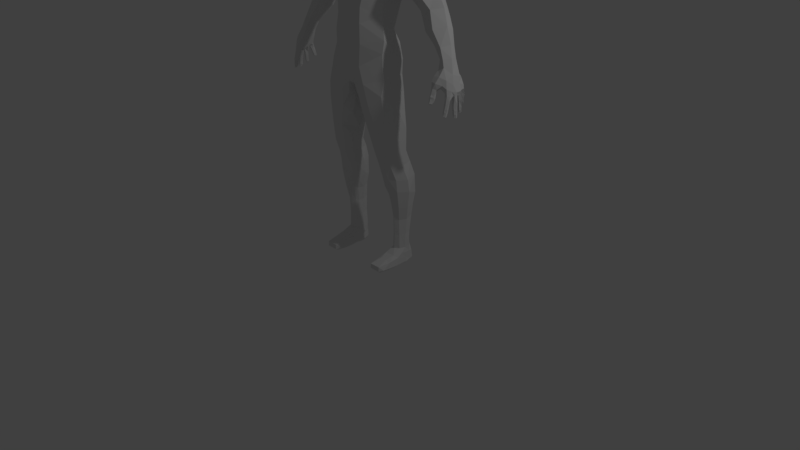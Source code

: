 # Source: run_anim.blend  (saved by Blender 2.79.0; exported with 4.5.12 LTS)
import bpy
from mathutils import Matrix  # noqa: F401  (used for matrix-valued properties, if any)

bpy.ops.wm.read_factory_settings(use_empty=True)
scene = bpy.context.scene
scene.name = 'Scene'

# ---- collections
col_collection_1 = bpy.data.collections.new('Collection 1'); scene.collection.children.link(col_collection_1)
col_collection_2 = bpy.data.collections.new('Collection 2'); scene.collection.children.link(col_collection_2)
col_collection_2.hide_render = True
col_collection_2.hide_viewport = True

# ---- materials (node trees are filled in below, after node groups)
mat_material = bpy.data.materials.new('Material')
mat_material.alpha_threshold = 0.0
mat_material.use_transparent_shadow = False
mat_material.roughness = 0.5
mat_material.line_color = (0.0, 0.0, 0.0, 1.0)

# ---- material node trees

# ---- world
world_world = bpy.data.worlds.new('World'); scene.world = world_world
world_world.color = (0.05088, 0.05088, 0.05088)
world_world.use_sun_shadow = False
world_world.sun_shadow_jitter_overblur = 0.0
world_world.cycles.sampling_method = 'MANUAL'

# ---- cameras
cam_camera = bpy.data.cameras.new('Camera')
cam_camera.clip_end = 100.0
cam_camera.lens = 35.0
cam_camera.sensor_width = 32.0
cam_camera.sensor_height = 18.0
cam_camera.ortho_scale = 7.314
cam_camera.dof.focus_distance = 0.0
cam_camera.dof.aperture_fstop = 128.0

# ---- lights
light_lamp = bpy.data.lights.new('Lamp', 'POINT')
light_lamp.transmission_factor = 0.0
light_lamp.cutoff_distance = 30.0
light_lamp.energy = 100.0
light_lamp.shadow_buffer_clip_start = 1.001
light_lamp.shadow_soft_size = 0.1
light_lamp.shadow_maximum_resolution = 0.006
light_lamp.use_absolute_resolution = True

# ---- meshes
me_cube_001 = bpy.data.meshes.new('Cube.001')
me_cube_001.from_pydata([(-1.298, 0.09073, 2.632), (-1.105, 0.1343, 2.771), (-1.147, 0.1181, 2.676), (-1.239, 0.1198, 2.479), (-1.225, 0.2053, 2.532), (-1.153, 0.02202, 2.673), (-1.132, 0.06743, 2.615), (-1.191, 0.0784, 2.534), (-1.218, 0.02244, 2.478), (-1.138, -0.03146, 2.61), (-1.147, -0.07254, 2.557), (-1.183, -0.09634, 2.492), (-1.138, 0.03091, 2.553), (-1.137, -0.03179, 2.512), (-1.223, 0.0265, 2.704), (-1.193, 0.04142, 2.782), (-1.131, 0.224, 2.761), (-1.263, 0.08275, 2.429), (-1.269, 0.02339, 2.42), (-1.28, 0.01063, 2.363), (-1.291, 0.05948, 2.412), (-1.345, 0.06031, 2.419), (-1.338, 0.0367, 2.469), (-1.332, 0.07088, 2.529), (-1.291, -0.01463, 2.444), (-1.318, -0.01408, 2.42), (-1.341, 0.01305, 2.415), (-1.299, -0.03013, 2.357), (-1.343, -0.002868, 2.361), (-1.327, 0.02811, 2.363), (-1.284, -0.009184, 2.268), (-1.301, -0.04467, 2.274), (-1.336, -0.02244, 2.279), (-1.327, 0.003949, 2.263), (-1.295, -0.02879, 2.192), (-1.305, -0.05366, 2.199), (-1.327, -0.03953, 2.193), (-1.324, -0.02015, 2.189), (-1.317, -0.04217, 2.185), (-1.329, -0.02818, 2.237), (-1.326, -0.003952, 2.231), (-1.298, -0.05064, 2.242), (-1.282, -0.01116, 2.231), (-1.227, 0.2099, 2.774), (-1.189, 0.2282, 2.768), (-1.181, 0.2025, 2.651), (-1.24, 0.2235, 2.646), (-1.313, 0.1847, 2.605), (-1.301, 0.219, 2.587), (-1.336, 0.16, 2.533), (-1.222, -0.04038, 2.617), (-1.286, 0.006294, 2.584), (-1.264, -0.03241, 2.527), (-1.251, -0.01649, 2.472), (-1.308, -0.009794, 2.493), (-1.206, -0.08183, 2.551), (-1.146, -0.07673, 2.474), (-1.232, -0.03044, 2.488), (-1.219, -0.07189, 2.483), (-1.159, -0.04559, 2.46), (-1.181, 0.0008472, 2.49), (-1.2, -0.04983, 2.455), (-1.18, -0.1158, 2.429), (-1.146, -0.09238, 2.423), (-1.214, -0.09145, 2.432), (-1.156, -0.05723, 2.424), (-1.199, -0.06093, 2.415), (-1.182, -0.1264, 2.409), (-1.146, -0.09944, 2.396), (-1.218, -0.09809, 2.406), (-1.156, -0.06487, 2.399), (-1.2, -0.0667, 2.387), (-1.182, -0.1279, 2.386), (-1.145, -0.1058, 2.375), (-1.22, -0.1025, 2.386), (-1.16, -0.06846, 2.378), (-1.2, -0.07245, 2.37), (-1.184, -0.1392, 2.352), (-1.151, -0.1162, 2.345), (-1.216, -0.1145, 2.355), (-1.162, -0.08217, 2.347), (-1.199, -0.08913, 2.341), (-1.182, -0.1464, 2.337), (-1.155, -0.126, 2.332), (-1.209, -0.1286, 2.333), (-1.162, -0.103, 2.323), (-1.193, -0.1053, 2.321), (-1.184, -0.1341, 2.319), (-1.322, -0.03444, 2.326), (-1.318, -0.04526, 2.277), (-1.317, -0.0486, 2.246), (-1.294, 0.09402, 2.391), (-1.315, 0.09295, 2.321), (-1.32, 0.12, 2.399), (-1.35, 0.1115, 2.409), (-1.326, 0.05509, 2.408), (-1.356, 0.06732, 2.41), (-1.364, 0.08652, 2.411), (-1.327, 0.05637, 2.323), (-1.378, 0.08086, 2.338), (-1.359, 0.1115, 2.33), (-1.331, 0.0915, 2.237), (-1.341, 0.05486, 2.241), (-1.379, 0.07998, 2.256), (-1.367, 0.1032, 2.242), (-1.348, 0.08797, 2.17), (-1.355, 0.06316, 2.171), (-1.377, 0.07951, 2.168), (-1.371, 0.09659, 2.172), (-1.375, 0.0814, 2.211), (-1.365, 0.1052, 2.209), (-1.341, 0.05679, 2.207), (-1.333, 0.09464, 2.204), (-1.36, 0.05348, 2.295), (-1.365, 0.0556, 2.247), (-1.366, 0.05835, 2.211), (-1.27, 0.1235, 2.432), (-1.259, 0.1867, 2.459), (-1.27, 0.2282, 2.469), (-1.281, 0.1535, 2.423), (-1.309, 0.1622, 2.35), (-1.302, 0.184, 2.426), (-1.336, 0.1855, 2.417), (-1.335, 0.1274, 2.411), (-1.349, 0.135, 2.411), (-1.364, 0.1513, 2.456), (-1.324, 0.1378, 2.346), (-1.373, 0.1634, 2.366), (-1.338, 0.1918, 2.356), (-1.308, 0.1677, 2.263), (-1.326, 0.1461, 2.262), (-1.361, 0.1742, 2.278), (-1.343, 0.196, 2.267), (-1.325, 0.183, 2.207), (-1.338, 0.1612, 2.204), (-1.344, 0.1946, 2.211), (-1.345, 0.179, 2.199), (-1.354, 0.1801, 2.233), (-1.339, 0.1978, 2.236), (-1.325, 0.1508, 2.228), (-1.312, 0.1726, 2.229), (-1.353, 0.1407, 2.346), (-1.352, 0.1471, 2.267), (-1.349, 0.1558, 2.23), (-1.279, 0.227, 2.436), (-1.284, 0.2339, 2.397), (-1.279, 0.2357, 2.458), (-1.315, 0.2453, 2.47), (-1.302, 0.1968, 2.424), (-1.322, 0.1992, 2.433), (-1.347, 0.2186, 2.467), (-1.293, 0.2169, 2.386), (-1.335, 0.2496, 2.39), (-1.297, 0.2631, 2.399), (-1.263, 0.2596, 2.334), (-1.276, 0.2319, 2.327), (-1.317, 0.2555, 2.344), (-1.296, 0.2785, 2.339), (-1.27, 0.2712, 2.283), (-1.283, 0.2519, 2.277), (-1.294, 0.2706, 2.274), (-1.288, 0.286, 2.285), (-1.302, 0.2663, 2.302), (-1.287, 0.2848, 2.311), (-1.272, 0.2408, 2.297), (-1.26, 0.2711, 2.304), (-1.313, 0.2273, 2.35), (-1.306, 0.2333, 2.326), (-1.299, 0.2428, 2.299), (-1.35, 0.1777, 2.46), (-1.361, 0.09344, 2.452), (-1.356, 0.07119, 2.425), (-1.336, 0.224, 2.509), (-0.1781, -0.2413, 3.039), (-0.2654, -0.2218, 3.483), (-0.186, -0.2359, 3.219), (-0.382, -0.1746, 3.672), (-0.4399, -0.06372, 3.892), (-0.402, -0.06292, 3.435), (-0.1857, -0.2475, 2.807), (-0.3695, -0.07034, 3.125), (-0.4962, 0.1576, 3.589), (-0.3991, 0.0174, 4.029), (-0.2272, 0.0987, 4.166), (-0.4601, 0.2019, 4.074), (-0.1774, 0.2958, 4.15), (-0.6355, 0.1976, 3.966), (-0.4251, 0.3142, 4.012), (-0.3766, 0.09086, 3.018), (-0.7511, 0.2183, 3.764), (-1.015, 0.234, 3.274), (-1.24, 0.1304, 2.793), (-0.7053, 0.09547, 3.838), (-0.9279, 0.1045, 3.257), (-0.4121, -0.08335, 2.859), (-0.1606, -0.244, 2.549), (-0.4051, 0.05014, 2.73), (-0.6285, -0.003032, 3.678), (-0.6383, 0.2572, 3.395), (-0.6389, 0.01867, 3.429), (-0.5468, 0.3852, 3.862), (-0.9335, 0.3685, 3.129), (-0.9279, 0.3761, 3.244), (-1.01, 0.33, 3.173), (-0.8473, 0.3324, 3.154), (-0.7578, 0.1382, 3.215), (-0.7581, 0.06887, 3.665), (-1.135, 0.05827, 2.773), (-0.1383, 0.3812, 3.967), (-0.149, 0.4216, 3.84), (-0.6647, 0.3701, 3.673), (-0.4465, 0.3655, 3.704), (-0.1213, 0.4271, 3.638), (-0.124, 0.3442, 3.384), (-0.08229, 0.2508, 3.133), (-0.06668, 0.2696, 2.836), (-0.05376, 0.3103, 2.712), (-0.4458, 0.2428, 3.471), (-0.3329, 0.245, 3.225), (-0.2158, 0.25, 2.903), (-0.7715, -0.00594, 3.496), (-0.9014, 0.2184, 3.506), (-0.8862, 0.3709, 3.344), (-0.8311, 0.3635, 3.507), (-0.736, 0.4083, 3.45), (-0.2546, 0.303, 2.753), (-0.2617, 0.3443, 2.55), (-0.2876, 0.3101, 2.382), (-0.03443, 0.3321, 2.543), (-0.08049, 0.2989, 2.404), (-0.3896, 0.1922, 2.579), (-0.4452, 0.0986, 2.459), (-0.04357, 0.08113, 2.288), (-0.4501, -0.1297, 2.421), (-0.4237, -0.1261, 2.54), (-0.394, -0.09617, 2.705), (-0.03523, -0.109, 2.266), (-0.04618, -0.222, 2.33), (-0.09392, -0.2543, 2.432), (-0.2386, -0.2578, 2.362), (-0.2512, 0.2737, 2.248), (-0.123, 0.2116, 2.264), (-0.5065, 0.02339, 2.237), (-0.06511, 0.07503, 2.193), (-0.4533, -0.1724, 2.24), (-0.05672, -0.1067, 2.16), (-0.08196, -0.1936, 2.175), (-0.1464, -0.2482, 2.226), (-0.3084, -0.2443, 2.109), (-0.3162, 0.2496, 2.023), (-0.1763, 0.1975, 1.996), (-0.532, 0.01028, 2.058), (-0.1275, 0.0907, 1.855), (-0.4652, -0.1629, 2.046), (-0.1112, -0.1171, 1.916), (-0.172, -0.2153, 2.015), (-0.4114, 0.219, 2.226), (-0.4695, 0.1808, 2.027), (-0.366, 0.2312, 1.775), (-0.221, 0.1738, 1.706), (-0.5383, -0.01941, 1.784), (-0.1519, 0.0215, 1.678), (-0.4613, -0.136, 1.693), (-0.1928, -0.0888, 1.612), (-0.2549, -0.1822, 1.74), (-0.3778, -0.1999, 1.842), (-0.5072, 0.1682, 1.805), (-0.3847, 0.2355, 1.502), (-0.2791, 0.1789, 1.449), (-0.5363, 0.01002, 1.572), (-0.2204, 0.0401, 1.475), (-0.4485, -0.1209, 1.486), (-0.2188, -0.05408, 1.485), (-0.2704, -0.1278, 1.539), (-0.3807, -0.16, 1.559), (-0.5146, 0.1581, 1.536), (-0.4576, 0.2736, 1.359), (-0.3104, 0.2537, 1.341), (-0.5367, 0.07455, 1.359), (-0.2407, 0.09365, 1.352), (-0.4697, -0.05572, 1.369), (-0.2477, -0.02916, 1.38), (-0.3133, -0.09178, 1.359), (-0.4055, -0.1019, 1.35), (-0.5209, 0.2152, 1.383), (-0.4094, 0.3322, 1.165), (-0.3156, 0.2943, 1.187), (-0.575, 0.1323, 1.172), (-0.2421, 0.1656, 1.171), (-0.5055, 0.004758, 1.179), (-0.2507, 0.03145, 1.174), (-0.2975, -0.02727, 1.194), (-0.4172, -0.04647, 1.186), (-0.5252, 0.2921, 1.192), (-0.4013, 0.3438, 0.9092), (-0.3299, 0.3077, 0.9399), (-0.5798, 0.1512, 1.018), (-0.2517, 0.1884, 0.9976), (-0.5057, 0.0207, 1.022), (-0.283, 0.08797, 0.9213), (-0.2975, 0.01431, 1.043), (-0.4209, 0.01016, 0.9045), (-0.5131, 0.3163, 0.9445), (-0.4153, 0.3153, 0.7933), (-0.345, 0.2887, 0.811), (-0.5408, 0.1626, 0.7995), (-0.2947, 0.1956, 0.7944), (-0.4927, 0.05739, 0.8006), (-0.3147, 0.1097, 0.7965), (-0.3481, 0.06916, 0.81), (-0.4253, 0.0276, 0.7961), (-0.502, 0.2932, 0.8143), (-0.3627, 0.2957, 0.6294), (-0.332, 0.1346, 0.6104), (-0.3542, 0.09941, 0.6202), (-0.4348, 0.2959, 0.2271), (-0.3524, 0.2937, 0.2417), (-0.4871, 0.1706, 0.2238), (-0.3213, 0.1891, 0.2228), (-0.4659, 0.09748, 0.2245), (-0.342, 0.1215, 0.2169), (-0.3647, 0.0833, 0.2263), (-0.407, 0.06268, 0.2213), (-0.4765, 0.2432, 0.2334), (-0.4066, 0.3056, 0.6194), (-0.4746, 0.2905, 0.6354), (-0.3229, 0.2064, 0.6114), (-0.5034, 0.1829, 0.6199), (-0.4636, 0.08974, 0.6169), (-0.4143, 0.05447, 0.6103), (-0.8499, 0.08688, 3.182), (-1.109, 0.1876, 3.106), (-1.023, 0.05145, 3.068), (-1.034, 0.3313, 3.0), (-1.084, 0.3038, 3.046), (-0.9156, 0.2895, 2.991), (-0.8674, 0.1067, 3.01), (-0.9182, 0.06407, 3.045), (-1.182, 0.1751, 2.917), (-1.136, 0.05811, 2.899), (-1.137, 0.2694, 2.851), (-1.164, 0.2485, 2.881), (-1.053, 0.2504, 2.839), (-1.027, 0.116, 2.857), (-1.056, 0.06472, 2.884), (-0.1834, 0.00216, 4.103), (-0.7933, 0.03177, 3.345), (-0.744, 0.07392, 3.313), (-0.1446, 0.01465, 4.172), (-0.1789, 0.1157, 4.202), (-0.1406, 0.207, 4.206), (-0.1277, -0.002516, 4.209), (-0.1705, 0.1102, 4.237), (-0.121, 0.2029, 4.243), (-0.09963, -0.02621, 4.287), (-0.1663, 0.08068, 4.332), (-0.1074, 0.1874, 4.337), (-0.1396, -0.05934, 4.344), (-0.07036, -0.1665, 4.335), (-0.06944, -0.09063, 4.313), (-0.07055, -0.1861, 4.381), (-0.1812, 0.07754, 4.368), (-0.145, -0.09014, 4.387), (-0.1929, 0.06966, 4.413), (-0.104, 0.2114, 4.386), (-0.08052, -0.1819, 4.442), (-0.1579, -0.1177, 4.478), (-0.1089, 0.2595, 4.451), (-0.2007, 0.07818, 4.464), (-0.1037, -0.1647, 4.567), (-0.05796, -0.1856, 4.519), (-0.04022, -0.2048, 4.535), (-0.03497, -0.2123, 4.562), (-0.03154, -0.1685, 4.652), (-0.0509, -0.18, 4.565), (-0.06724, -0.1504, 4.638), (-0.03327, -0.1596, 4.706), (-0.04539, -0.1409, 4.691), (-0.1036, -0.1317, 4.69), (-0.1161, -0.1346, 4.637), (-0.1426, -0.1195, 4.654), (-0.05916, -0.1283, 4.662), (-0.09568, -0.155, 4.706), (-0.1452, -0.1452, 4.693), (-0.04501, -0.1547, 4.753), (-0.09419, -0.1548, 4.748), (-0.1426, -0.1437, 4.748), (-0.175, -0.1067, 4.58), (-0.1719, -0.07287, 4.519), (-0.2088, 0.07381, 4.518), (-0.1131, 0.3034, 4.512), (-0.1719, -0.08744, 4.662), (-0.2251, 0.01936, 4.596), (-0.2239, 0.01396, 4.671), (-0.1818, -0.08926, 4.736), (-0.1457, 0.1505, 4.4), (-0.1731, 0.1801, 4.459), (-0.1886, 0.2037, 4.519), (-0.08864, -0.1296, 4.819), (-0.2188, 0.01447, 4.741), (-0.171, -0.07817, 4.798), (-0.1104, -0.07081, 4.879), (-0.1116, 0.02077, 4.929), (-0.1741, 0.02388, 4.881), (-0.2171, 0.1839, 4.588), (-0.2186, 0.1747, 4.662), (-0.214, 0.1747, 4.731), (-0.2003, 0.1633, 4.8), (-0.1074, 0.1588, 4.923), (-0.1689, 0.1589, 4.869), (-0.1238, 0.3241, 4.654), (-0.1338, 0.3297, 4.734), (-0.1353, 0.2764, 4.854), (-0.09279, 0.2484, 4.912), (-0.4566, 0.3113, 0.1289), (-0.4673, 0.3137, 0.03809), (-0.4697, 0.2921, 0.009418), (-0.4754, 0.1763, 0.0003921), (-0.4754, 0.08601, 0.0104), (-0.4768, 0.001579, 0.0004914), (-0.4798, -0.1175, 0.002286), (-0.482, -0.2507, 0.01843), (-0.4811, -0.2723, 0.03725), (-0.4803, -0.2705, 0.09773), (-0.4489, -0.1193, 0.1341), (-0.4747, -0.0176, 0.1671), (-0.3651, 0.3136, 0.03814), (-0.5091, -0.1171, 0.112), (-0.5143, -0.2135, 0.04338), (-0.5051, 0.03534, 0.1271), (-0.5166, -0.1204, 0.03818), (-0.5151, -0.007185, 0.0344), (-0.4808, 0.2497, 0.1502), (-0.5009, 0.1692, 0.1572), (-0.4982, 0.1085, 0.1713), (-0.5091, 0.08681, 0.03396), (-0.5042, 0.1902, 0.02797), (-0.479, 0.2714, 0.03563), (-0.5021, 0.1664, 0.09162), (-0.3713, 0.3113, 0.1289), (-0.3635, 0.2921, 0.009418), (-0.3429, 0.1763, 0.0003921), (-0.3429, 0.08601, 0.0104), (-0.3417, 0.001579, 0.0004914), (-0.3394, -0.1175, 0.002286), (-0.3376, -0.2507, 0.01843), (-0.3383, -0.2723, 0.03725), (-0.339, -0.2705, 0.09773), (-0.3641, -0.1193, 0.1341), (-0.3434, -0.0176, 0.1671), (-0.3159, -0.1171, 0.112), (-0.3117, -0.2135, 0.04338), (-0.3192, 0.03534, 0.1271), (-0.31, -0.1204, 0.03818), (-0.3112, -0.007185, 0.0344), (-0.3395, 0.2543, 0.1313), (-0.3154, 0.1961, 0.153), (-0.3246, 0.1085, 0.1713), (-0.3159, 0.08681, 0.03396), (-0.3199, 0.1902, 0.02797), (-0.34, 0.2714, 0.03563), (-0.3215, 0.1664, 0.09162), (-0.3413, 0.1313, 0.405), (-0.3623, 0.09696, 0.414), (-0.3606, 0.2873, 0.4255), (-0.3274, 0.1965, 0.4082), (-0.4197, 0.2929, 0.414), (-0.471, 0.2612, 0.4244), (-0.4103, 0.06629, 0.407), (-0.4609, 0.09907, 0.4116), (-0.4894, 0.1769, 0.4127), (1.298, 0.09073, 2.632), (1.105, 0.1343, 2.771), (1.147, 0.1181, 2.676), (1.239, 0.1198, 2.479), (1.225, 0.2053, 2.532), (1.153, 0.02202, 2.673), (1.132, 0.06743, 2.615), (1.191, 0.0784, 2.534), (1.218, 0.02244, 2.478), (1.138, -0.03146, 2.61), (1.147, -0.07254, 2.557), (1.183, -0.09634, 2.492), (1.138, 0.03091, 2.553), (1.137, -0.03179, 2.512), (1.223, 0.0265, 2.704), (1.193, 0.04142, 2.782), (1.131, 0.224, 2.761), (1.263, 0.08275, 2.429), (1.269, 0.02339, 2.42), (1.28, 0.01063, 2.363), (1.291, 0.05948, 2.412), (1.345, 0.06031, 2.419), (1.338, 0.0367, 2.469), (1.332, 0.07088, 2.529), (1.291, -0.01463, 2.444), (1.318, -0.01408, 2.42), (1.341, 0.01305, 2.415), (1.299, -0.03013, 2.357), (1.343, -0.002868, 2.361), (1.327, 0.02811, 2.363), (1.284, -0.009184, 2.268), (1.301, -0.04467, 2.274), (1.336, -0.02244, 2.279), (1.327, 0.003949, 2.263), (1.295, -0.02879, 2.192), (1.305, -0.05366, 2.199), (1.327, -0.03953, 2.193), (1.324, -0.02015, 2.189), (1.317, -0.04217, 2.185), (1.329, -0.02818, 2.237), (1.326, -0.003952, 2.231), (1.298, -0.05064, 2.242), (1.282, -0.01116, 2.231), (1.227, 0.2099, 2.774), (1.189, 0.2282, 2.768), (1.181, 0.2025, 2.651), (1.24, 0.2235, 2.646), (1.313, 0.1847, 2.605), (1.301, 0.219, 2.587), (1.336, 0.16, 2.533), (1.222, -0.04038, 2.617), (1.286, 0.006294, 2.584), (1.264, -0.03241, 2.527), (1.251, -0.01649, 2.472), (1.308, -0.009794, 2.493), (1.206, -0.08183, 2.551), (1.146, -0.07673, 2.474), (1.232, -0.03044, 2.488), (1.219, -0.07189, 2.483), (1.159, -0.04559, 2.46), (1.181, 0.0008472, 2.49), (1.2, -0.04983, 2.455), (1.18, -0.1158, 2.429), (1.146, -0.09238, 2.423), (1.214, -0.09145, 2.432), (1.156, -0.05723, 2.424), (1.199, -0.06093, 2.415), (1.182, -0.1264, 2.409), (1.146, -0.09944, 2.396), (1.218, -0.09809, 2.406), (1.156, -0.06487, 2.399), (1.2, -0.0667, 2.387), (1.182, -0.1279, 2.386), (1.145, -0.1058, 2.375), (1.22, -0.1025, 2.386), (1.16, -0.06846, 2.378), (1.2, -0.07245, 2.37), (1.184, -0.1392, 2.352), (1.151, -0.1162, 2.345), (1.216, -0.1145, 2.355), (1.162, -0.08217, 2.347), (1.199, -0.08913, 2.341), (1.182, -0.1464, 2.337), (1.155, -0.126, 2.332), (1.209, -0.1286, 2.333), (1.162, -0.103, 2.323), (1.193, -0.1053, 2.321), (1.184, -0.1341, 2.319), (1.322, -0.03444, 2.326), (1.318, -0.04526, 2.277), (1.317, -0.0486, 2.246), (1.294, 0.09402, 2.391), (1.315, 0.09295, 2.321), (1.32, 0.12, 2.399), (1.35, 0.1115, 2.409), (1.326, 0.05509, 2.408), (1.356, 0.06732, 2.41), (1.364, 0.08652, 2.411), (1.327, 0.05637, 2.323), (1.378, 0.08086, 2.338), (1.359, 0.1115, 2.33), (1.331, 0.0915, 2.237), (1.341, 0.05486, 2.241), (1.379, 0.07998, 2.256), (1.367, 0.1032, 2.242), (1.348, 0.08797, 2.17), (1.355, 0.06316, 2.171), (1.377, 0.07951, 2.168), (1.371, 0.09659, 2.172), (1.375, 0.0814, 2.211), (1.365, 0.1052, 2.209), (1.341, 0.05679, 2.207), (1.333, 0.09464, 2.204), (1.36, 0.05348, 2.295), (1.365, 0.0556, 2.247), (1.366, 0.05835, 2.211), (1.27, 0.1235, 2.432), (1.259, 0.1867, 2.459), (1.27, 0.2282, 2.469), (1.281, 0.1535, 2.423), (1.309, 0.1622, 2.35), (1.302, 0.184, 2.426), (1.336, 0.1855, 2.417), (1.335, 0.1274, 2.411), (1.349, 0.135, 2.411), (1.364, 0.1513, 2.456), (1.324, 0.1378, 2.346), (1.373, 0.1634, 2.366), (1.338, 0.1918, 2.356), (1.308, 0.1677, 2.263), (1.326, 0.1461, 2.262), (1.361, 0.1742, 2.278), (1.343, 0.196, 2.267), (1.325, 0.183, 2.207), (1.338, 0.1612, 2.204), (1.344, 0.1946, 2.211), (1.345, 0.179, 2.199), (1.354, 0.1801, 2.233), (1.339, 0.1978, 2.236), (1.325, 0.1508, 2.228), (1.312, 0.1726, 2.229), (1.353, 0.1407, 2.346), (1.352, 0.1471, 2.267), (1.349, 0.1558, 2.23), (1.279, 0.227, 2.436), (1.284, 0.2339, 2.397), (1.279, 0.2357, 2.458), (1.315, 0.2453, 2.47), (1.302, 0.1968, 2.424), (1.322, 0.1992, 2.433), (1.347, 0.2186, 2.467), (1.293, 0.2169, 2.386), (1.335, 0.2496, 2.39), (1.297, 0.2631, 2.399), (1.263, 0.2596, 2.334), (1.276, 0.2319, 2.327), (1.317, 0.2555, 2.344), (1.296, 0.2785, 2.339), (1.27, 0.2712, 2.283), (1.283, 0.2519, 2.277), (1.294, 0.2706, 2.274), (1.288, 0.286, 2.285), (1.302, 0.2663, 2.302), (1.287, 0.2848, 2.311), (1.272, 0.2408, 2.297), (1.26, 0.2711, 2.304), (1.313, 0.2273, 2.35), (1.306, 0.2333, 2.326), (1.299, 0.2428, 2.299), (1.35, 0.1777, 2.46), (1.361, 0.09344, 2.452), (1.356, 0.07119, 2.425), (1.336, 0.224, 2.509), (0.1781, -0.2413, 3.039), (0.2654, -0.2218, 3.483), (0.186, -0.2359, 3.219), (0.382, -0.1746, 3.672), (0.4399, -0.06372, 3.892), (0.402, -0.06292, 3.435), (0.1857, -0.2475, 2.807), (0.3695, -0.07034, 3.125), (0.4962, 0.1576, 3.589), (0.3991, 0.0174, 4.029), (0.2272, 0.0987, 4.166), (0.4601, 0.2019, 4.074), (0.1774, 0.2958, 4.15), (0.6355, 0.1976, 3.966), (0.4251, 0.3142, 4.012), (0.3766, 0.09086, 3.018), (0.7511, 0.2183, 3.764), (1.015, 0.234, 3.274), (1.24, 0.1304, 2.793), (0.7053, 0.09547, 3.838), (0.9279, 0.1045, 3.257), (0.4121, -0.08335, 2.859), (0.1606, -0.244, 2.549), (0.4051, 0.05014, 2.73), (0.6285, -0.003032, 3.678), (0.6383, 0.2572, 3.395), (0.6389, 0.01867, 3.429), (0.5468, 0.3852, 3.862), (0.9335, 0.3685, 3.129), (0.9279, 0.3761, 3.244), (1.01, 0.33, 3.173), (0.8473, 0.3324, 3.154), (0.7578, 0.1382, 3.215), (0.7581, 0.06887, 3.665), (1.135, 0.05827, 2.773), (0.1383, 0.3812, 3.967), (0.149, 0.4216, 3.84), (0.6647, 0.3701, 3.673), (0.4465, 0.3655, 3.704), (0.1213, 0.4271, 3.638), (0.124, 0.3442, 3.384), (0.08229, 0.2508, 3.133), (0.06668, 0.2696, 2.836), (0.05376, 0.3103, 2.712), (0.4458, 0.2428, 3.471), (0.3329, 0.245, 3.225), (0.2158, 0.25, 2.903), (0.7715, -0.00594, 3.496), (0.9014, 0.2184, 3.506), (0.8862, 0.3709, 3.344), (0.8311, 0.3635, 3.507), (0.736, 0.4083, 3.45), (0.2546, 0.303, 2.753), (0.2617, 0.3443, 2.55), (0.2876, 0.3101, 2.382), (0.03443, 0.3321, 2.543), (0.08049, 0.2989, 2.404), (0.3896, 0.1922, 2.579), (0.4452, 0.0986, 2.459), (0.04357, 0.08113, 2.288), (0.4501, -0.1297, 2.421), (0.4237, -0.1261, 2.54), (0.394, -0.09617, 2.705), (0.03523, -0.109, 2.266), (0.04618, -0.222, 2.33), (0.09392, -0.2543, 2.432), (0.2386, -0.2578, 2.362), (0.2512, 0.2737, 2.248), (0.123, 0.2116, 2.264), (0.5065, 0.02339, 2.237), (0.06511, 0.07503, 2.193), (0.4533, -0.1724, 2.24), (0.05672, -0.1067, 2.16), (0.08196, -0.1936, 2.175), (0.1464, -0.2482, 2.226), (0.3084, -0.2443, 2.109), (0.3162, 0.2496, 2.023), (0.1763, 0.1975, 1.996), (0.532, 0.01028, 2.058), (0.1275, 0.0907, 1.855), (0.4652, -0.1629, 2.046), (0.1112, -0.1171, 1.916), (0.172, -0.2153, 2.015), (0.4114, 0.219, 2.226), (0.4695, 0.1808, 2.027), (0.366, 0.2312, 1.775), (0.221, 0.1738, 1.706), (0.5383, -0.01941, 1.784), (0.1519, 0.0215, 1.678), (0.4613, -0.136, 1.693), (0.1928, -0.0888, 1.612), (0.2549, -0.1822, 1.74), (0.3778, -0.1999, 1.842), (0.5072, 0.1682, 1.805), (0.3847, 0.2355, 1.502), (0.2791, 0.1789, 1.449), (0.5363, 0.01002, 1.572), (0.2204, 0.0401, 1.475), (0.4485, -0.1209, 1.486), (0.2188, -0.05408, 1.485), (0.2704, -0.1278, 1.539), (0.3807, -0.16, 1.559), (0.5146, 0.1581, 1.536), (0.4576, 0.2736, 1.359), (0.3104, 0.2537, 1.341), (0.5367, 0.07455, 1.359), (0.2407, 0.09365, 1.352), (0.4697, -0.05572, 1.369), (0.2477, -0.02916, 1.38), (0.3133, -0.09178, 1.359), (0.4055, -0.1019, 1.35), (0.5209, 0.2152, 1.383), (0.4094, 0.3322, 1.165), (0.3156, 0.2943, 1.187), (0.575, 0.1323, 1.172), (0.2421, 0.1656, 1.171), (0.5055, 0.004758, 1.179), (0.2507, 0.03145, 1.174), (0.2975, -0.02727, 1.194), (0.4172, -0.04647, 1.186), (0.5252, 0.2921, 1.192), (0.4013, 0.3438, 0.9092), (0.3299, 0.3077, 0.9399), (0.5798, 0.1512, 1.018), (0.2517, 0.1884, 0.9976), (0.5057, 0.0207, 1.022), (0.283, 0.08797, 0.9213), (0.2975, 0.01431, 1.043), (0.4209, 0.01016, 0.9045), (0.5131, 0.3163, 0.9445), (0.4153, 0.3153, 0.7933), (0.345, 0.2887, 0.811), (0.5408, 0.1626, 0.7995), (0.2947, 0.1956, 0.7944), (0.4927, 0.05739, 0.8006), (0.3147, 0.1097, 0.7965), (0.3481, 0.06916, 0.81), (0.4253, 0.0276, 0.7961), (0.502, 0.2932, 0.8143), (0.3627, 0.2957, 0.6294), (0.332, 0.1346, 0.6104), (0.3542, 0.09941, 0.6202), (0.4348, 0.2959, 0.2271), (0.3524, 0.2937, 0.2417), (0.4871, 0.1706, 0.2238), (0.3213, 0.1891, 0.2228), (0.4659, 0.09748, 0.2245), (0.342, 0.1215, 0.2169), (0.3647, 0.0833, 0.2263), (0.407, 0.06268, 0.2213), (0.4765, 0.2432, 0.2334), (0.4066, 0.3056, 0.6194), (0.4746, 0.2905, 0.6354), (0.3229, 0.2064, 0.6114), (0.5034, 0.1829, 0.6199), (0.4636, 0.08974, 0.6169), (0.4143, 0.05447, 0.6103), (0.8499, 0.08688, 3.182), (1.109, 0.1876, 3.106), (1.023, 0.05145, 3.068), (1.034, 0.3313, 3.0), (1.084, 0.3038, 3.046), (0.9156, 0.2895, 2.991), (0.8674, 0.1067, 3.01), (0.9182, 0.06407, 3.045), (1.182, 0.1751, 2.917), (1.136, 0.05811, 2.899), (1.137, 0.2694, 2.851), (1.164, 0.2485, 2.881), (1.053, 0.2504, 2.839), (1.027, 0.116, 2.857), (1.056, 0.06472, 2.884), (0.1834, 0.00216, 4.103), (0.7933, 0.03177, 3.345), (0.744, 0.07392, 3.313), (0.0, -0.2732, 3.09), (0.0, -0.2591, 3.411), (0.0, -0.279, 2.743), (0.0, -0.2638, 3.605), (0.0, -0.267, 2.415), (0.0, -0.1684, 3.86), (0.0, -0.07792, 4.008), (0.0, 0.2914, 4.168), (0.0, 0.3441, 3.984), (0.0, 0.3891, 3.801), (0.0, 0.3877, 3.619), (0.0, 0.3142, 3.386), (0.0, 0.2376, 3.143), (0.0, 0.2621, 2.836), (0.0, 0.2971, 2.724), (0.0, -0.2352, 2.344), (0.0, 0.0556, 2.321), (0.0, 0.3237, 2.618), (0.0, 0.2636, 2.413), (0.0, -0.08022, 2.298), (0.0, -0.04616, 4.1), (0.0, -0.04068, 4.178), (0.1446, 0.01465, 4.172), (0.1789, 0.1157, 4.202), (0.1406, 0.207, 4.206), (0.0, 0.2585, 4.217), (0.1277, -0.002516, 4.209), (0.1705, 0.1102, 4.237), (0.121, 0.2029, 4.243), (0.0, 0.2482, 4.263), (0.0, -0.1981, 4.385), (0.0, -0.1985, 4.507), (0.0, -0.1992, 4.524), (0.0, -0.2294, 4.531), (0.0, -0.2299, 4.563), (0.0, -0.1823, 4.682), (0.0, -0.1562, 4.759), (0.0, -0.1303, 4.831), (0.0, 0.2441, 4.323), (0.0, 0.2644, 4.381), (0.0, 0.3209, 4.443), (0.0, 0.3638, 4.533), (0.0, 0.3751, 4.669), (0.0, 0.3662, 4.811), (0.0, 0.3015, 4.917), (0.0, 0.1685, 4.954), (0.0, 0.02471, 4.96), (0.0, -0.08735, 4.897), (0.0, -0.1816, 4.331), (0.0, -0.1022, 4.296), (0.0, -0.05383, 4.25), (0.09963, -0.02621, 4.287), (0.1663, 0.08068, 4.332), (0.1074, 0.1874, 4.337), (0.1396, -0.05934, 4.344), (0.07036, -0.1665, 4.335), (0.06944, -0.09063, 4.313), (0.07055, -0.1861, 4.381), (0.0, -0.2001, 4.447), (0.0, -0.2054, 4.459), (0.0, -0.2042, 4.431), (0.1812, 0.07754, 4.368), (0.145, -0.09014, 4.387), (0.1929, 0.06966, 4.413), (0.104, 0.2114, 4.386), (0.08052, -0.1819, 4.442), (0.1579, -0.1177, 4.478), (0.1089, 0.2595, 4.451), (0.2007, 0.07818, 4.464), (0.1037, -0.1647, 4.567), (0.05796, -0.1856, 4.519), (0.04022, -0.2048, 4.535), (0.03497, -0.2123, 4.562), (0.03154, -0.1685, 4.652), (0.0509, -0.18, 4.565), (0.06724, -0.1504, 4.638), (0.03327, -0.1596, 4.706), (0.04539, -0.1409, 4.691), (0.1036, -0.1317, 4.69), (0.1161, -0.1346, 4.637), (0.1426, -0.1195, 4.654), (0.05916, -0.1283, 4.662), (0.09568, -0.155, 4.706), (0.1452, -0.1452, 4.693), (0.04501, -0.1547, 4.753), (0.09419, -0.1548, 4.748), (0.1426, -0.1437, 4.748), (0.175, -0.1067, 4.58), (0.1719, -0.07287, 4.519), (0.2088, 0.07381, 4.518), (0.1131, 0.3034, 4.512), (0.1719, -0.08744, 4.662), (0.2251, 0.01936, 4.596), (0.2239, 0.01396, 4.671), (0.1818, -0.08926, 4.736), (0.1457, 0.1505, 4.4), (0.1731, 0.1801, 4.459), (0.1886, 0.2037, 4.519), (0.08864, -0.1296, 4.819), (0.2188, 0.01447, 4.741), (0.171, -0.07817, 4.798), (0.1104, -0.07081, 4.879), (0.1116, 0.02077, 4.929), (0.1741, 0.02388, 4.881), (0.2171, 0.1839, 4.588), (0.2186, 0.1747, 4.662), (0.214, 0.1747, 4.731), (0.2003, 0.1633, 4.8), (0.1074, 0.1588, 4.923), (0.1689, 0.1589, 4.869), (0.1238, 0.3241, 4.654), (0.1338, 0.3297, 4.734), (0.1353, 0.2764, 4.854), (0.09279, 0.2484, 4.912), (0.4566, 0.3113, 0.1289), (0.4673, 0.3137, 0.03809), (0.4697, 0.2921, 0.009418), (0.4754, 0.1763, 0.0003921), (0.4754, 0.08601, 0.0104), (0.4768, 0.001579, 0.0004914), (0.4803, -0.2705, 0.09773), (0.4489, -0.1193, 0.1341), (0.4747, -0.0176, 0.1671), (0.3651, 0.3136, 0.03814), (0.5051, 0.03534, 0.1271), (0.5151, -0.007185, 0.0344), (0.4808, 0.2497, 0.1502), (0.5009, 0.1692, 0.1572), (0.4982, 0.1085, 0.1713), (0.5091, 0.08681, 0.03396), (0.5042, 0.1902, 0.02797), (0.479, 0.2714, 0.03563), (0.5021, 0.1664, 0.09162), (0.3713, 0.3113, 0.1289), (0.3635, 0.2921, 0.009418), (0.3429, 0.1763, 0.0003921), (0.3429, 0.08601, 0.0104), (0.3417, 0.001579, 0.0004914), (0.3394, -0.1175, 0.002286), (0.3376, -0.2507, 0.01843), (0.3383, -0.2723, 0.03725), (0.339, -0.2705, 0.09773), (0.3641, -0.1193, 0.1341), (0.3434, -0.0176, 0.1671), (0.3159, -0.1171, 0.112), (0.3117, -0.2135, 0.04338), (0.3192, 0.03534, 0.1271), (0.31, -0.1204, 0.03818), (0.3112, -0.007185, 0.0344), (0.3395, 0.2543, 0.1313), (0.3154, 0.1961, 0.153), (0.3246, 0.1085, 0.1713), (0.3159, 0.08681, 0.03396), (0.3199, 0.1902, 0.02797), (0.34, 0.2714, 0.03563), (0.3215, 0.1664, 0.09162), (0.3413, 0.1313, 0.405), (0.3623, 0.09696, 0.414), (0.3606, 0.2873, 0.4255), (0.3274, 0.1965, 0.4082), (0.4197, 0.2929, 0.414), (0.471, 0.2612, 0.4244), (0.4103, 0.06629, 0.407), (0.4609, 0.09907, 0.4116), (0.4894, 0.1769, 0.4127), (0.4798, -0.1175, 0.002286), (0.482, -0.2507, 0.01843), (0.4811, -0.2723, 0.03725), (0.5091, -0.1171, 0.112), (0.5143, -0.2135, 0.04338), (0.5166, -0.1204, 0.03818)], [], [(401, 403, 400), (333, 341, 334), (61, 60, 59), (5, 6, 2), (6, 7, 2), (3, 2, 7), (170, 124, 94), (132, 137, 131), (7, 6, 12), (120, 121, 119), (212, 828, 829), (15, 191, 14), (0, 14, 191), (71, 74, 69), (17, 8, 18), (18, 20, 17), (68, 75, 70), (19, 20, 18), (25, 27, 24), (25, 26, 28), (26, 21, 28), (29, 28, 21), (54, 53, 52), (129, 138, 132), (37, 39, 40), (214, 832, 215), (350, 352, 353), (351, 355, 352), (28, 88, 25), (36, 38, 35), (36, 37, 38), (37, 34, 38), (35, 38, 34), (16, 2, 45), (154, 164, 165), (375, 369, 374), (44, 341, 340), (27, 25, 88), (392, 388, 387), (44, 46, 47), (44, 47, 43), (69, 62, 64), (48, 46, 4), (4, 46, 45), (278, 275, 284), (46, 48, 47), (462, 318, 465), (844, 353, 848), (60, 7, 12), (51, 0, 23), (330, 347, 346), (196, 188, 219), (52, 51, 54), (181, 176, 177), (291, 281, 282), (22, 21, 26), (25, 24, 54), (239, 234, 233), (828, 208, 827), (299, 301, 309), (10, 56, 13), (53, 57, 52), (55, 58, 11), (55, 52, 58), (57, 58, 52), (398, 400, 386), (13, 60, 12), (198, 211, 181), (58, 57, 61), (85, 87, 86), (142, 137, 143), (250, 258, 249), (40, 34, 37), (30, 40, 33), (154, 163, 157), (114, 109, 115), (470, 323, 317), (403, 407, 399), (43, 338, 341), (856, 384, 855), (209, 187, 208), (63, 70, 65), (71, 75, 76), (319, 468, 469), (193, 331, 332), (23, 54, 51), (148, 145, 144), (258, 257, 249), (73, 80, 75), (282, 272, 273), (408, 865, 864), (394, 383, 386), (306, 295, 297), (110, 105, 108), (83, 82, 87), (84, 87, 82), (84, 86, 87), (290, 279, 281), (66, 65, 70), (78, 83, 85), (31, 88, 89), (32, 88, 28), (141, 123, 124), (137, 134, 143), (35, 41, 90), (319, 429, 425), (104, 109, 103), (76, 80, 81), (96, 98, 95), (96, 97, 99), (306, 312, 304), (93, 100, 94), (134, 140, 139), (74, 67, 69), (465, 316, 464), (335, 343, 342), (213, 829, 830), (99, 113, 96), (14, 51, 50), (104, 92, 101), (294, 311, 302), (859, 390, 860), (15, 5, 207), (98, 96, 113), (102, 113, 114), (103, 113, 99), (200, 189, 186), (337, 343, 336), (106, 111, 115), (308, 314, 313), (369, 387, 366), (21, 95, 20), (116, 91, 93), (31, 27, 88), (32, 89, 88), (102, 98, 113), (103, 114, 113), (20, 95, 91), (17, 116, 3), (3, 117, 4), (117, 118, 4), (48, 4, 118), (45, 44, 16), (259, 267, 258), (466, 316, 315), (124, 125, 127), (125, 122, 127), (128, 127, 122), (121, 128, 122), (101, 110, 104), (72, 78, 73), (135, 137, 138), (406, 393, 399), (466, 323, 467), (127, 141, 124), (135, 133, 136), (134, 136, 133), (392, 405, 404), (306, 313, 326), (286, 276, 277), (229, 240, 227), (135, 136, 137), (360, 867, 849), (389, 404, 397), (310, 328, 329), (50, 52, 55), (134, 139, 143), (280, 269, 278), (94, 123, 93), (93, 119, 116), (162, 159, 168), (119, 121, 117), (297, 286, 288), (145, 146, 144), (149, 151, 148), (293, 276, 285), (227, 230, 226), (146, 145, 153), (146, 153, 147), (269, 266, 275), (270, 263, 272), (204, 198, 205), (24, 19, 18), (39, 35, 90), (156, 153, 157), (111, 105, 112), (351, 869, 354), (823, 237, 834), (4, 2, 3), (151, 149, 166), (155, 166, 167), (156, 166, 152), (217, 180, 178), (217, 212, 213), (159, 164, 168), (294, 304, 303), (155, 151, 166), (156, 167, 166), (148, 117, 121), (118, 144, 146), (48, 146, 147), (149, 121, 122), (150, 172, 147), (149, 122, 169), (150, 149, 169), (33, 39, 32), (125, 169, 122), (41, 34, 42), (124, 123, 94), (248, 239, 244), (95, 21, 96), (93, 123, 119), (148, 144, 117), (118, 117, 144), (48, 118, 146), (149, 148, 121), (147, 172, 48), (49, 169, 125), (97, 96, 171), (170, 22, 23), (97, 170, 94), (21, 171, 96), (22, 171, 21), (97, 171, 170), (170, 171, 22), (175, 173, 819), (820, 175, 819), (175, 820, 174), (396, 389, 397), (820, 822, 174), (822, 176, 174), (176, 178, 174), (189, 192, 186), (173, 175, 180), (468, 321, 463), (225, 196, 219), (179, 819, 173), (285, 295, 294), (357, 363, 361), (406, 410, 405), (261, 264, 263), (109, 106, 115), (184, 186, 182), (287, 284, 293), (823, 821, 179), (254, 243, 245), (180, 188, 194), (18, 53, 24), (179, 195, 823), (192, 197, 177), (866, 398, 856), (202, 201, 203), (202, 204, 201), (207, 339, 15), (192, 189, 206), (203, 190, 202), (197, 192, 206), (372, 852, 853), (187, 185, 208), (102, 115, 111), (359, 869, 868), (237, 239, 247), (181, 177, 197), (17, 91, 116), (209, 211, 200), (210, 200, 211), (231, 256, 242), (211, 209, 212), (287, 298, 289), (296, 307, 298), (76, 79, 74), (236, 243, 232), (331, 339, 332), (181, 211, 217), (181, 217, 178), (214, 218, 213), (217, 213, 218), (217, 218, 188), (214, 219, 218), (218, 219, 188), (214, 215, 219), (347, 205, 199), (264, 273, 263), (292, 280, 289), (196, 235, 194), (197, 220, 199), (197, 206, 220), (160, 158, 159), (221, 220, 206), (138, 133, 135), (206, 189, 221), (204, 202, 222), (222, 224, 204), (190, 222, 202), (154, 153, 145), (299, 306, 297), (224, 222, 223), (223, 210, 224), (211, 224, 210), (833, 836, 216), (411, 861, 410), (64, 11, 58), (836, 228, 216), (836, 837, 228), (345, 839, 348), (228, 837, 229), (226, 230, 225), (176, 824, 177), (835, 232, 837), (373, 376, 377), (230, 231, 196), (231, 233, 196), (235, 196, 234), (234, 195, 235), (233, 234, 196), (183, 348, 349), (838, 237, 236), (838, 834, 237), (360, 879, 365), (195, 238, 823), (72, 68, 67), (238, 195, 239), (241, 837, 232), (857, 364, 858), (84, 77, 79), (240, 256, 227), (262, 269, 271), (183, 182, 345), (130, 143, 139), (241, 243, 250), (302, 305, 296), (277, 267, 268), (233, 244, 239), (78, 80, 73), (172, 169, 49), (247, 246, 237), (265, 255, 248), (68, 62, 67), (126, 142, 130), (248, 244, 253), (221, 193, 220), (469, 317, 319), (264, 254, 255), (30, 27, 31), (255, 247, 248), (248, 253, 265), (262, 265, 253), (250, 243, 252), (261, 259, 252), (250, 252, 259), (66, 69, 64), (131, 128, 132), (300, 298, 301), (254, 261, 252), (333, 342, 340), (216, 226, 225), (270, 279, 268), (199, 346, 347), (61, 64, 58), (373, 381, 375), (271, 283, 274), (279, 277, 268), (235, 179, 194), (152, 147, 153), (355, 357, 361), (103, 100, 104), (280, 283, 271), (271, 274, 262), (8, 57, 53), (101, 111, 112), (868, 358, 359), (163, 158, 161), (367, 397, 390), (236, 246, 245), (273, 272, 263), (229, 226, 228), (373, 853, 854), (50, 5, 14), (59, 13, 56), (79, 72, 74), (256, 249, 257), (342, 1, 16), (99, 94, 100), (31, 90, 41), (373, 374, 372), (61, 65, 66), (285, 302, 293), (25, 22, 26), (9, 6, 5), (164, 158, 165), (292, 300, 291), (290, 300, 299), (157, 162, 156), (298, 310, 301), (310, 314, 309), (356, 361, 364), (108, 109, 110), (863, 412, 413), (382, 384, 385), (29, 20, 19), (299, 309, 308), (13, 9, 10), (330, 332, 337), (203, 333, 334), (860, 410, 861), (86, 79, 81), (293, 296, 287), (33, 19, 30), (825, 177, 824), (107, 105, 106), (129, 139, 140), (257, 242, 256), (358, 362, 357), (412, 406, 407), (348, 352, 349), (858, 367, 859), (132, 120, 129), (291, 283, 292), (370, 878, 850), (173, 194, 179), (181, 197, 199), (232, 243, 241), (292, 289, 298), (290, 291, 300), (298, 307, 310), (301, 310, 309), (201, 335, 333), (274, 282, 273), (352, 356, 353), (48, 49, 47), (344, 1, 343), (330, 336, 205), (402, 866, 865), (155, 168, 164), (838, 232, 835), (10, 50, 55), (175, 178, 180), (49, 0, 47), (62, 56, 11), (260, 253, 251), (262, 264, 265), (201, 204, 335), (330, 337, 336), (255, 245, 246), (277, 288, 286), (413, 409, 408), (382, 386, 383), (339, 191, 15), (116, 117, 3), (207, 2, 1), (182, 825, 345), (220, 193, 346), (346, 193, 330), (8, 3, 7), (233, 242, 244), (840, 348, 839), (183, 350, 185), (221, 222, 190), (394, 393, 391), (303, 325, 311), (336, 204, 205), (334, 338, 331), (397, 410, 390), (244, 251, 253), (258, 275, 266), (186, 177, 182), (98, 91, 95), (830, 214, 213), (359, 358, 357), (359, 357, 354), (32, 29, 33), (826, 350, 844), (43, 0, 191), (378, 377, 382), (30, 41, 42), (259, 270, 268), (877, 365, 879), (878, 365, 877), (290, 297, 288), (395, 361, 363), (225, 215, 216), (366, 363, 362), (83, 77, 82), (362, 365, 366), (368, 395, 363), (851, 370, 850), (371, 851, 852), (240, 250, 249), (332, 344, 337), (374, 371, 372), (131, 141, 127), (203, 331, 190), (376, 854, 855), (123, 120, 119), (380, 381, 378), (370, 366, 365), (199, 198, 181), (379, 375, 381), (380, 379, 381), (382, 377, 376), (380, 378, 383), (382, 383, 378), (462, 321, 320), (170, 49, 125), (376, 855, 384), (387, 379, 380), (366, 387, 388), (368, 388, 389), (223, 189, 210), (89, 39, 90), (387, 380, 391), (383, 391, 380), (56, 65, 59), (340, 16, 44), (864, 413, 408), (145, 155, 154), (391, 392, 387), (303, 312, 324), (187, 186, 184), (384, 398, 385), (161, 162, 163), (386, 385, 398), (827, 185, 826), (129, 126, 130), (386, 400, 394), (281, 270, 272), (305, 328, 307), (400, 403, 394), (215, 833, 216), (394, 403, 399), (305, 325, 327), (11, 10, 55), (408, 403, 402), (70, 71, 66), (251, 266, 260), (289, 278, 287), (396, 364, 395), (185, 184, 183), (412, 862, 411), (81, 85, 86), (405, 410, 404), (356, 848, 353), (409, 412, 407), (167, 162, 168), (406, 399, 407), (92, 93, 91), (183, 349, 350), (395, 364, 361), (371, 370, 851), (374, 370, 371), (369, 370, 374), (152, 149, 150), (368, 366, 388), (414, 426, 415), (424, 427, 423), (428, 423, 427), (425, 427, 424), (422, 428, 421), (420, 428, 430), (429, 430, 427), (428, 427, 430), (420, 431, 419), (414, 315, 439), (322, 319, 425), (434, 317, 433), (284, 267, 276), (435, 419, 431), (417, 435, 436), (437, 417, 436), (416, 437, 415), (432, 315, 414), (414, 437, 432), (317, 432, 433), (432, 438, 433), (437, 436, 438), (436, 435, 438), (438, 434, 433), (429, 435, 431), (448, 447, 450), (451, 447, 446), (449, 450, 452), (446, 445, 451), (451, 444, 453), (452, 453, 454), (451, 453, 450), (454, 444, 443), (449, 452, 457), (458, 443, 442), (458, 441, 459), (460, 441, 440), (460, 439, 455), (426, 460, 440), (455, 461, 460), (460, 461, 459), (459, 461, 458), (457, 461, 456), (452, 458, 461), (415, 440, 416), (417, 440, 441), (417, 442, 418), (418, 443, 419), (419, 444, 420), (420, 445, 421), (422, 445, 446), (423, 446, 447), (424, 447, 448), (424, 449, 425), (425, 449, 322), (322, 449, 321), (321, 457, 320), (457, 318, 320), (318, 455, 316), (316, 439, 315), (92, 102, 101), (313, 463, 462), (328, 470, 469), (329, 463, 314), (324, 467, 325), (324, 464, 466), (326, 464, 312), (469, 329, 328), (327, 467, 470), (313, 465, 326), (401, 402, 403), (333, 340, 341), (61, 57, 60), (170, 125, 124), (132, 138, 137), (120, 128, 121), (212, 209, 828), (71, 76, 74), (68, 73, 75), (54, 24, 53), (129, 140, 138), (37, 36, 39), (214, 831, 832), (350, 349, 352), (351, 354, 355), (16, 1, 2), (154, 155, 164), (375, 379, 369), (44, 43, 341), (392, 389, 388), (69, 67, 62), (278, 269, 275), (462, 320, 318), (844, 350, 353), (60, 8, 7), (330, 205, 347), (196, 194, 188), (181, 178, 176), (291, 290, 281), (239, 195, 234), (828, 209, 208), (299, 300, 301), (398, 401, 400), (198, 224, 211), (85, 83, 87), (142, 131, 137), (250, 259, 258), (40, 42, 34), (30, 42, 40), (154, 165, 163), (114, 103, 109), (470, 467, 323), (403, 409, 407), (43, 191, 338), (856, 398, 384), (209, 200, 187), (63, 68, 70), (319, 322, 468), (193, 190, 331), (23, 22, 54), (148, 151, 145), (258, 266, 257), (282, 281, 272), (408, 402, 865), (394, 391, 383), (306, 304, 295), (110, 112, 105), (290, 288, 279), (141, 126, 123), (137, 136, 134), (319, 434, 429), (104, 110, 109), (76, 75, 80), (306, 326, 312), (134, 133, 140), (74, 72, 67), (465, 318, 316), (335, 336, 343), (213, 212, 829), (14, 0, 51), (104, 100, 92), (294, 303, 311), (859, 367, 390), (15, 14, 5), (200, 210, 189), (337, 344, 343), (308, 309, 314), (369, 379, 387), (45, 46, 44), (259, 268, 267), (466, 464, 316), (101, 112, 110), (72, 77, 78), (406, 405, 393), (466, 315, 323), (392, 393, 405), (306, 308, 313), (286, 285, 276), (229, 241, 240), (360, 358, 867), (389, 392, 404), (310, 307, 328), (50, 51, 52), (280, 271, 269), (162, 160, 159), (297, 295, 286), (293, 284, 276), (227, 231, 230), (269, 260, 266), (270, 261, 263), (204, 224, 198), (24, 27, 19), (39, 36, 35), (156, 152, 153), (111, 106, 105), (351, 840, 869), (823, 238, 237), (4, 45, 2), (217, 188, 180), (217, 211, 212), (294, 295, 304), (33, 40, 39), (41, 35, 34), (248, 247, 239), (396, 368, 389), (468, 322, 321), (225, 230, 196), (179, 821, 819), (285, 286, 295), (357, 362, 363), (406, 411, 410), (261, 254, 264), (109, 107, 106), (287, 278, 284), (254, 252, 243), (18, 8, 53), (866, 401, 398), (207, 344, 339), (372, 371, 852), (102, 114, 115), (359, 354, 869), (237, 238, 239), (17, 20, 91), (231, 227, 256), (287, 296, 298), (296, 305, 307), (76, 81, 79), (236, 245, 243), (331, 338, 339), (264, 274, 273), (292, 283, 280), (160, 161, 158), (138, 140, 133), (154, 157, 153), (299, 308, 306), (411, 862, 861), (64, 62, 11), (345, 825, 839), (176, 822, 824), (373, 854, 376), (183, 345, 348), (360, 849, 879), (72, 73, 68), (241, 229, 837), (857, 356, 364), (84, 82, 77), (262, 260, 269), (183, 184, 182), (130, 142, 143), (302, 311, 305), (277, 276, 267), (78, 85, 80), (172, 150, 169), (265, 264, 255), (68, 63, 62), (126, 141, 142), (221, 190, 193), (469, 470, 317), (30, 19, 27), (255, 246, 247), (66, 71, 69), (131, 127, 128), (300, 292, 298), (333, 335, 342), (216, 228, 226), (199, 220, 346), (61, 66, 64), (373, 377, 381), (235, 195, 179), (152, 150, 147), (355, 354, 357), (103, 99, 100), (8, 60, 57), (101, 102, 111), (868, 867, 358), (163, 165, 158), (367, 396, 397), (236, 237, 246), (229, 227, 226), (373, 372, 853), (50, 9, 5), (59, 60, 13), (79, 77, 72), (256, 240, 249), (342, 343, 1), (99, 97, 94), (31, 89, 90), (373, 375, 374), (61, 59, 65), (285, 294, 302), (25, 54, 22), (9, 12, 6), (164, 159, 158), (157, 163, 162), (310, 329, 314), (356, 355, 361), (108, 107, 109), (863, 862, 412), (382, 376, 384), (29, 21, 20), (13, 12, 9), (330, 193, 332), (203, 201, 333), (860, 390, 410), (86, 84, 79), (293, 302, 296), (33, 29, 19), (825, 182, 177), (107, 108, 105), (129, 130, 139), (257, 251, 242), (358, 360, 362), (412, 411, 406), (348, 351, 352), (858, 364, 367), (132, 128, 120), (291, 282, 283), (370, 365, 878), (173, 180, 194), (274, 283, 282), (352, 355, 356), (48, 172, 49), (344, 207, 1), (402, 401, 866), (155, 167, 168), (838, 236, 232), (10, 9, 50), (175, 174, 178), (49, 23, 0), (62, 63, 56), (260, 262, 253), (262, 274, 264), (255, 254, 245), (277, 279, 288), (413, 412, 409), (382, 385, 386), (339, 338, 191), (116, 119, 117), (207, 5, 2), (8, 17, 3), (233, 231, 242), (840, 351, 348), (221, 223, 222), (394, 399, 393), (303, 324, 325), (336, 335, 204), (334, 341, 338), (397, 404, 410), (244, 242, 251), (258, 267, 275), (186, 192, 177), (98, 92, 91), (830, 831, 214), (32, 28, 29), (826, 185, 350), (43, 47, 0), (378, 381, 377), (30, 31, 41), (259, 261, 270), (290, 299, 297), (225, 219, 215), (366, 368, 363), (83, 78, 77), (362, 360, 365), (368, 396, 395), (240, 241, 250), (332, 339, 344), (131, 142, 141), (203, 334, 331), (123, 126, 120), (370, 369, 366), (199, 205, 198), (462, 463, 321), (170, 23, 49), (223, 221, 189), (89, 32, 39), (56, 63, 65), (340, 342, 16), (864, 863, 413), (145, 151, 155), (391, 393, 392), (303, 304, 312), (187, 200, 186), (161, 160, 162), (827, 208, 185), (129, 120, 126), (281, 279, 270), (305, 327, 328), (215, 832, 833), (305, 311, 325), (11, 56, 10), (408, 409, 403), (70, 75, 71), (251, 257, 266), (289, 280, 278), (396, 367, 364), (185, 187, 184), (81, 80, 85), (356, 857, 848), (167, 156, 162), (92, 100, 93), (152, 166, 149), (414, 439, 426), (428, 422, 423), (425, 429, 427), (420, 421, 428), (429, 431, 430), (420, 430, 431), (434, 319, 317), (284, 275, 267), (435, 418, 419), (417, 418, 435), (437, 416, 417), (432, 323, 315), (414, 415, 437), (317, 323, 432), (432, 437, 438), (438, 429, 434), (429, 438, 435), (451, 450, 447), (449, 448, 450), (451, 445, 444), (452, 450, 453), (454, 453, 444), (458, 454, 443), (458, 442, 441), (460, 459, 441), (460, 426, 439), (455, 456, 461), (457, 452, 461), (452, 454, 458), (415, 426, 440), (417, 416, 440), (417, 441, 442), (418, 442, 443), (419, 443, 444), (420, 444, 445), (422, 421, 445), (423, 422, 446), (424, 423, 447), (424, 448, 449), (321, 449, 457), (457, 456, 318), (318, 456, 455), (316, 455, 439), (92, 98, 102), (313, 314, 463), (328, 327, 470), (329, 468, 463), (324, 466, 467), (324, 312, 464), (326, 465, 464), (469, 468, 329), (327, 325, 467), (313, 462, 465), (920, 919, 922), (804, 805, 812), (532, 530, 531), (476, 473, 477), (477, 473, 478), (474, 478, 473), (641, 565, 595), (603, 602, 608), (478, 483, 477), (591, 590, 592), (683, 829, 828), (486, 485, 662), (471, 662, 485), (542, 540, 545), (488, 489, 479), (489, 488, 491), (539, 541, 546), (490, 489, 491), (496, 495, 498), (496, 499, 497), (497, 499, 492), (500, 492, 499), (525, 523, 524), (600, 603, 609), (508, 511, 510), (685, 686, 832), (843, 847, 846), (845, 846, 871), (499, 496, 559), (507, 506, 509), (507, 509, 508), (508, 509, 505), (506, 505, 509), (487, 516, 473), (625, 636, 635), (894, 893, 888), (515, 811, 812), (498, 559, 496), (911, 906, 907), (515, 518, 517), (515, 514, 518), (540, 535, 533), (519, 475, 517), (475, 516, 517), (749, 755, 746), (517, 518, 519), (975, 978, 789), (844, 848, 847), (531, 483, 478), (522, 494, 471), (801, 817, 818), (667, 690, 659), (523, 525, 522), (652, 648, 647), (762, 753, 752), (493, 497, 492), (496, 525, 495), (710, 704, 705), (828, 827, 679), (770, 780, 772), (481, 484, 527), (524, 523, 528), (526, 482, 529), (526, 529, 523), (528, 523, 529), (917, 905, 919), (484, 483, 531), (669, 652, 682), (529, 532, 528), (556, 557, 558), (613, 614, 608), (721, 720, 729), (511, 508, 505), (501, 504, 511), (625, 628, 634), (585, 586, 580), (983, 788, 794), (922, 918, 926), (514, 812, 809), (856, 855, 903), (680, 679, 658), (534, 536, 541), (542, 547, 546), (790, 982, 981), (664, 803, 802), (494, 522, 525), (619, 615, 616), (729, 720, 728), (544, 546, 551), (753, 744, 743), (927, 864, 865), (913, 905, 902), (777, 768, 766), (581, 579, 576), (554, 558, 553), (555, 553, 558), (555, 558, 557), (761, 752, 750), (537, 541, 536), (549, 556, 554), (502, 560, 559), (503, 499, 559), (612, 595, 594), (608, 614, 605), (506, 561, 512), (790, 941, 943), (575, 574, 580), (547, 552, 551), (567, 566, 569), (567, 570, 568), (777, 775, 783), (564, 565, 571), (605, 610, 611), (545, 540, 538), (978, 977, 787), (806, 813, 814), (684, 830, 829), (570, 567, 584), (485, 521, 522), (575, 572, 563), (765, 773, 782), (859, 860, 909), (486, 678, 476), (569, 584, 567), (573, 585, 584), (574, 570, 584), (671, 657, 660), (808, 807, 814), (577, 586, 582), (779, 784, 785), (888, 885, 906), (492, 491, 566), (587, 564, 562), (502, 559, 498), (503, 559, 560), (573, 584, 569), (574, 584, 585), (491, 562, 566), (488, 474, 587), (474, 475, 588), (588, 475, 589), (519, 589, 475), (516, 487, 515), (730, 729, 738), (979, 786, 787), (595, 598, 596), (596, 598, 593), (599, 593, 598), (592, 593, 599), (572, 575, 581), (543, 544, 549), (606, 609, 608), (925, 918, 912), (979, 980, 794), (598, 595, 612), (606, 607, 604), (605, 604, 607), (911, 923, 924), (777, 797, 784), (757, 748, 747), (700, 698, 711), (606, 608, 607), (876, 849, 867), (908, 916, 923), (781, 800, 799), (521, 526, 523), (605, 614, 610), (751, 749, 740), (565, 564, 594), (564, 587, 590), (633, 639, 630), (590, 588, 592), (768, 759, 757), (616, 615, 617), (620, 619, 622), (764, 756, 747), (698, 697, 701), (617, 624, 616), (617, 618, 624), (740, 746, 737), (741, 743, 734), (675, 676, 669), (495, 489, 490), (510, 561, 506), (627, 628, 624), (582, 583, 576), (845, 870, 869), (823, 834, 708), (475, 474, 473), (622, 637, 620), (626, 638, 637), (627, 623, 637), (688, 649, 651), (688, 684, 683), (630, 639, 635), (765, 774, 775), (626, 637, 622), (627, 637, 638), (619, 592, 588), (589, 617, 615), (519, 618, 617), (620, 593, 592), (621, 618, 643), (620, 640, 593), (621, 640, 620), (504, 503, 510), (596, 593, 640), (512, 513, 505), (595, 565, 594), (719, 715, 710), (566, 567, 492), (564, 590, 594), (619, 588, 615), (589, 615, 588), (519, 617, 589), (620, 592, 619), (618, 519, 643), (520, 596, 640), (568, 642, 567), (641, 494, 493), (568, 565, 641), (492, 567, 642), (493, 492, 642), (568, 641, 642), (641, 493, 642), (646, 819, 644), (820, 819, 646), (646, 645, 820), (915, 916, 908), (820, 645, 822), (822, 645, 647), (647, 645, 649), (660, 657, 663), (644, 651, 646), (981, 976, 792), (696, 690, 667), (650, 644, 819), (756, 765, 766), (873, 880, 882), (925, 924, 929), (732, 734, 735), (580, 586, 577), (655, 653, 657), (758, 764, 755), (823, 650, 821), (725, 716, 714), (651, 665, 659), (489, 495, 524), (650, 823, 666), (663, 648, 668), (866, 856, 917), (673, 674, 672), (673, 672, 675), (678, 486, 810), (663, 677, 660), (674, 673, 661), (668, 677, 663), (891, 853, 852), (658, 679, 656), (573, 582, 586), (875, 868, 869), (708, 718, 710), (652, 668, 648), (488, 587, 562), (680, 671, 682), (681, 682, 671), (702, 713, 727), (682, 683, 680), (758, 760, 769), (767, 769, 778), (547, 545, 550), (707, 703, 714), (802, 803, 810), (652, 688, 682), (652, 649, 688), (685, 684, 689), (688, 689, 684), (688, 659, 689), (685, 689, 690), (689, 659, 690), (685, 690, 686), (818, 670, 676), (735, 734, 744), (763, 760, 751), (667, 665, 706), (668, 670, 691), (668, 691, 677), (631, 630, 629), (692, 677, 691), (609, 606, 604), (677, 692, 660), (675, 693, 673), (693, 675, 695), (661, 673, 693), (625, 616, 624), (770, 768, 777), (695, 694, 693), (694, 695, 681), (682, 681, 695), (833, 687, 836), (930, 929, 861), (535, 529, 482), (836, 687, 699), (836, 699, 837), (816, 841, 839), (699, 700, 837), (697, 696, 701), (647, 648, 824), (835, 837, 703), (892, 896, 895), (701, 667, 702), (702, 667, 704), (706, 705, 667), (705, 706, 666), (704, 667, 705), (654, 842, 841), (838, 707, 708), (838, 708, 834), (876, 884, 879), (666, 823, 709), (543, 538, 539), (709, 710, 666), (712, 703, 837), (857, 858, 883), (555, 550, 548), (711, 698, 727), (733, 742, 740), (654, 816, 653), (601, 610, 614), (712, 721, 714), (773, 767, 776), (748, 739, 738), (704, 710, 715), (549, 544, 551), (643, 520, 640), (718, 708, 717), (736, 719, 726), (539, 538, 533), (597, 601, 613), (719, 724, 715), (692, 691, 664), (982, 790, 788), (735, 726, 725), (501, 502, 498), (726, 719, 718), (719, 736, 724), (733, 724, 736), (721, 723, 714), (732, 723, 730), (721, 730, 723), (537, 535, 540), (602, 603, 599), (771, 772, 769), (725, 723, 732), (804, 811, 813), (687, 696, 697), (741, 739, 750), (670, 818, 817), (532, 529, 535), (892, 894, 900), (742, 745, 754), (750, 739, 748), (706, 665, 650), (623, 624, 618), (871, 880, 873), (574, 575, 571), (751, 742, 754), (742, 733, 745), (479, 524, 528), (572, 583, 582), (868, 875, 874), (634, 632, 629), (886, 909, 916), (707, 716, 717), (744, 734, 743), (700, 699, 697), (892, 854, 853), (521, 485, 476), (530, 527, 484), (550, 545, 543), (727, 728, 720), (813, 487, 472), (570, 571, 565), (502, 512, 561), (892, 891, 893), (532, 537, 536), (756, 764, 773), (496, 497, 493), (480, 476, 477), (635, 636, 629), (763, 762, 771), (761, 770, 771), (628, 627, 633), (769, 772, 781), (781, 780, 785), (872, 883, 880), (579, 581, 580), (863, 932, 931), (901, 904, 903), (500, 490, 491), (770, 779, 780), (484, 481, 480), (801, 808, 803), (674, 805, 804), (860, 861, 929), (557, 552, 550), (764, 758, 767), (504, 501, 490), (825, 824, 648), (578, 577, 576), (600, 611, 610), (728, 727, 713), (874, 873, 881), (931, 926, 925), (841, 842, 846), (858, 859, 886), (603, 600, 591), (762, 763, 754), (889, 850, 878), (644, 650, 665), (652, 670, 668), (703, 712, 714), (763, 769, 760), (761, 771, 762), (769, 781, 778), (772, 780, 781), (672, 804, 806), (745, 744, 753), (846, 847, 872), (519, 518, 520), (815, 814, 472), (801, 676, 807), (921, 865, 866), (626, 635, 639), (838, 835, 703), (481, 526, 521), (646, 651, 649), (520, 518, 471), (533, 482, 527), (731, 722, 724), (733, 736, 735), (672, 806, 675), (801, 807, 808), (726, 717, 716), (748, 757, 759), (932, 927, 928), (901, 902, 905), (810, 486, 662), (587, 474, 588), (678, 472, 473), (653, 816, 825), (691, 817, 664), (817, 801, 664), (479, 478, 474), (704, 715, 713), (840, 839, 841), (654, 656, 843), (692, 661, 693), (913, 910, 912), (774, 782, 796), (807, 676, 675), (805, 802, 809), (916, 909, 929), (715, 724, 722), (729, 737, 746), (657, 653, 648), (569, 566, 562), (830, 684, 685), (875, 873, 874), (875, 870, 873), (503, 504, 500), (826, 844, 843), (514, 662, 471), (897, 901, 896), (501, 513, 512), (730, 739, 741), (877, 879, 884), (878, 877, 884), (761, 759, 768), (914, 882, 880), (696, 687, 686), (885, 881, 882), (554, 553, 548), (881, 885, 884), (887, 882, 914), (851, 850, 889), (890, 852, 851), (711, 720, 721), (803, 808, 815), (893, 891, 890), (602, 598, 612), (674, 661, 802), (895, 855, 854), (594, 590, 591), (899, 897, 900), (889, 884, 885), (670, 652, 669), (898, 900, 894), (899, 900, 898), (901, 895, 896), (899, 902, 897), (901, 897, 902), (975, 791, 792), (641, 596, 520), (895, 903, 855), (906, 899, 898), (885, 907, 906), (887, 908, 907), (694, 681, 660), (560, 561, 510), (906, 910, 899), (902, 899, 910), (527, 530, 536), (811, 515, 487), (864, 927, 932), (616, 625, 626), (910, 906, 911), (774, 795, 783), (658, 655, 657), (903, 904, 917), (632, 634, 633), (905, 917, 904), (827, 826, 656), (600, 601, 597), (905, 913, 919), (752, 743, 741), (776, 778, 799), (919, 913, 922), (686, 687, 833), (913, 918, 922), (776, 798, 796), (482, 526, 481), (927, 921, 922), (541, 537, 542), (722, 731, 737), (760, 758, 749), (915, 914, 883), (656, 654, 655), (931, 930, 862), (552, 557, 556), (924, 923, 929), (872, 847, 848), (928, 926, 931), (638, 639, 633), (925, 926, 918), (563, 562, 564), (654, 843, 842), (914, 880, 883), (890, 851, 889), (893, 890, 889), (888, 893, 889), (623, 621, 620), (887, 907, 885), (933, 934, 942), (933, 952, 786), (793, 941, 790), (947, 946, 788), (755, 747, 738), (948, 944, 938), (936, 949, 948), (950, 949, 936), (935, 934, 950), (945, 933, 786), (933, 945, 950), (788, 946, 945), (945, 946, 951), (950, 951, 949), (949, 951, 948), (951, 946, 947), (943, 944, 948), (961, 963, 960), (964, 959, 960), (962, 965, 963), (959, 964, 958), (964, 966, 957), (965, 967, 966), (964, 963, 966), (967, 956, 957), (962, 970, 965), (971, 955, 956), (971, 972, 954), (973, 953, 954), (973, 968, 952), (942, 953, 973), (968, 973, 974), (973, 972, 974), (972, 971, 974), (970, 969, 974), (965, 974, 971), (934, 935, 953), (936, 954, 953), (936, 937, 955), (937, 938, 956), (939, 960, 959), (940, 961, 960), (940, 941, 962), (941, 793, 962), (793, 792, 962), (792, 791, 970), (970, 791, 789), (789, 787, 968), (787, 786, 952), (563, 572, 573), (784, 975, 976), (799, 982, 983), (800, 785, 976), (795, 796, 980), (795, 979, 977), (797, 783, 977), (982, 799, 800), (798, 983, 980), (784, 797, 978), (920, 922, 921), (804, 812, 811), (532, 531, 528), (641, 595, 596), (603, 608, 609), (591, 592, 599), (683, 828, 680), (542, 545, 547), (539, 546, 544), (525, 524, 495), (600, 609, 611), (508, 510, 507), (685, 832, 831), (843, 846, 842), (845, 871, 870), (487, 473, 472), (625, 635, 626), (894, 888, 898), (515, 812, 514), (911, 907, 908), (540, 533, 538), (749, 746, 740), (975, 789, 791), (844, 847, 843), (531, 478, 479), (801, 818, 676), (667, 659, 665), (652, 647, 649), (762, 752, 761), (710, 705, 666), (828, 679, 680), (770, 772, 771), (917, 919, 920), (669, 682, 695), (556, 558, 554), (613, 608, 602), (721, 729, 730), (511, 505, 513), (501, 511, 513), (625, 634, 636), (585, 580, 574), (983, 794, 980), (922, 926, 928), (514, 809, 662), (856, 903, 917), (680, 658, 671), (534, 541, 539), (790, 981, 793), (664, 802, 661), (494, 525, 493), (619, 616, 622), (729, 728, 737), (753, 743, 752), (927, 865, 921), (913, 902, 910), (777, 766, 775), (581, 576, 583), (761, 750, 759), (612, 594, 597), (608, 605, 607), (790, 943, 947), (575, 580, 581), (547, 551, 546), (777, 783, 797), (605, 611, 604), (545, 538, 543), (978, 787, 789), (806, 814, 807), (684, 829, 683), (485, 522, 471), (575, 563, 571), (765, 782, 774), (859, 909, 886), (486, 476, 485), (671, 660, 681), (808, 814, 815), (779, 785, 780), (888, 906, 898), (516, 515, 517), (730, 738, 739), (979, 787, 977), (572, 581, 583), (543, 549, 548), (925, 912, 924), (979, 794, 786), (911, 924, 912), (777, 784, 779), (757, 747, 756), (700, 711, 712), (876, 867, 874), (908, 923, 911), (781, 799, 778), (521, 523, 522), (751, 740, 742), (633, 630, 631), (768, 757, 766), (764, 747, 755), (698, 701, 702), (740, 737, 731), (741, 734, 732), (675, 669, 695), (495, 490, 498), (510, 506, 507), (627, 624, 623), (582, 576, 577), (845, 869, 840), (823, 708, 709), (475, 473, 516), (688, 651, 659), (688, 683, 682), (765, 775, 766), (504, 510, 511), (512, 505, 506), (719, 710, 718), (915, 908, 887), (981, 792, 793), (696, 667, 701), (650, 819, 821), (756, 766, 757), (873, 882, 881), (925, 929, 930), (732, 735, 725), (580, 577, 578), (758, 755, 749), (725, 714, 723), (489, 524, 479), (866, 917, 920), (678, 810, 815), (891, 852, 890), (573, 586, 585), (875, 869, 870), (708, 710, 709), (488, 562, 491), (702, 727, 698), (758, 769, 767), (767, 778, 776), (547, 550, 552), (707, 714, 716), (802, 810, 809), (735, 744, 745), (763, 751, 754), (631, 629, 632), (609, 604, 611), (625, 624, 628), (770, 777, 779), (930, 861, 862), (535, 482, 533), (816, 839, 825), (647, 824, 822), (892, 895, 854), (654, 841, 816), (876, 879, 849), (543, 539, 544), (712, 837, 700), (857, 883, 872), (555, 548, 553), (733, 740, 731), (654, 653, 655), (601, 614, 613), (773, 776, 782), (748, 738, 747), (549, 551, 556), (643, 640, 621), (736, 726, 735), (539, 533, 534), (597, 613, 612), (692, 664, 661), (982, 788, 983), (501, 498, 490), (726, 718, 717), (537, 540, 542), (602, 599, 598), (771, 769, 763), (804, 813, 806), (687, 697, 699), (670, 817, 691), (532, 535, 537), (892, 900, 896), (706, 650, 666), (623, 618, 621), (871, 873, 870), (574, 571, 570), (479, 528, 531), (572, 582, 573), (868, 874, 867), (634, 629, 636), (886, 916, 915), (707, 717, 708), (700, 697, 698), (892, 853, 891), (521, 476, 480), (530, 484, 531), (550, 543, 548), (727, 720, 711), (813, 472, 814), (570, 565, 568), (502, 561, 560), (892, 893, 894), (532, 536, 530), (756, 773, 765), (496, 493, 525), (480, 477, 483), (635, 629, 630), (628, 633, 634), (781, 785, 800), (872, 880, 871), (579, 580, 578), (863, 931, 862), (901, 903, 895), (500, 491, 492), (484, 480, 483), (801, 803, 664), (674, 804, 672), (860, 929, 909), (557, 550, 555), (764, 767, 773), (504, 490, 500), (825, 648, 653), (578, 576, 579), (600, 610, 601), (728, 713, 722), (874, 881, 876), (931, 925, 930), (841, 846, 845), (858, 886, 883), (603, 591, 599), (762, 754, 753), (889, 878, 884), (644, 665, 651), (745, 753, 754), (846, 872, 871), (519, 520, 643), (815, 472, 678), (921, 866, 920), (626, 639, 638), (838, 703, 707), (481, 521, 480), (646, 649, 645), (520, 471, 494), (533, 527, 534), (731, 724, 733), (733, 735, 745), (726, 716, 725), (748, 759, 750), (932, 928, 931), (901, 905, 904), (810, 662, 809), (587, 588, 590), (678, 473, 476), (479, 474, 488), (704, 713, 702), (840, 841, 845), (692, 693, 694), (913, 912, 918), (774, 796, 795), (807, 675, 806), (805, 809, 812), (916, 929, 923), (715, 722, 713), (729, 746, 738), (657, 648, 663), (569, 562, 563), (830, 685, 831), (503, 500, 499), (826, 843, 656), (514, 471, 518), (897, 896, 900), (501, 512, 502), (730, 741, 732), (761, 768, 770), (696, 686, 690), (885, 882, 887), (554, 548, 549), (881, 884, 876), (887, 914, 915), (711, 721, 712), (803, 815, 810), (602, 612, 613), (674, 802, 805), (594, 591, 597), (889, 885, 888), (670, 669, 676), (975, 792, 976), (641, 520, 494), (694, 660, 692), (560, 510, 503), (527, 536, 534), (811, 487, 813), (864, 932, 863), (616, 626, 622), (910, 911, 912), (774, 783, 775), (658, 657, 671), (632, 633, 631), (827, 656, 679), (600, 597, 591), (752, 741, 750), (776, 799, 798), (686, 833, 832), (776, 796, 782), (482, 481, 527), (927, 922, 928), (541, 542, 546), (722, 737, 728), (760, 749, 751), (915, 883, 886), (656, 655, 658), (552, 556, 551), (872, 848, 857), (638, 633, 627), (563, 564, 571), (623, 620, 637), (933, 942, 952), (947, 788, 790), (755, 738, 746), (948, 938, 937), (936, 948, 937), (950, 936, 935), (945, 786, 794), (933, 950, 934), (788, 945, 794), (945, 951, 950), (951, 947, 943), (943, 948, 951), (964, 960, 963), (962, 963, 961), (964, 957, 958), (965, 966, 963), (967, 957, 966), (971, 956, 967), (971, 954, 955), (973, 954, 972), (973, 952, 942), (968, 974, 969), (970, 974, 965), (965, 971, 967), (934, 953, 942), (936, 953, 935), (936, 955, 954), (937, 956, 955), (938, 957, 956), (940, 960, 939), (940, 962, 961), (792, 970, 962), (970, 789, 969), (789, 968, 969), (787, 952, 968), (563, 573, 569), (784, 976, 785), (799, 983, 798), (800, 976, 981), (795, 980, 979), (795, 977, 783), (797, 977, 978), (982, 800, 981), (798, 980, 796), (784, 978, 975), (986, 988, 985), (984, 988, 989), (988, 987, 989), (984, 985, 988), (939, 959, 986), (986, 939, 988), (987, 988, 939), (987, 943, 989), (943, 941, 987), (941, 940, 987), (940, 939, 987), (944, 943, 989), (984, 989, 944), (959, 958, 986), (985, 958, 986), (984, 958, 985), (958, 957, 984), (938, 984, 957), (944, 984, 938)])
me_cube_001.materials.append(mat_material)
me_cube_001.use_remesh_preserve_volume = False
me_cube_001.use_remesh_preserve_attributes = False
me_cube_001.use_mirror_vertex_groups = False
me_cube_001.update()
arm_armature = bpy.data.armatures.new('Armature')  # bones are not reproduced
arm_armature_001 = bpy.data.armatures.new('Armature.001')  # bones are not reproduced

# ---- objects
ob_armature = bpy.data.objects.new('Armature', arm_armature)
ob_body = bpy.data.objects.new('Body', me_cube_001)
ob_lamp = bpy.data.objects.new('Lamp', light_lamp)
ob_camera = bpy.data.objects.new('Camera', cam_camera)
ob_armature_001 = bpy.data.objects.new('Armature.001', arm_armature_001)

# ---- transforms, parenting, visibility, modifiers, constraints
ob_armature.location = (-0.001474, 0.1371, 0.02464)
ob_armature.show_in_front = True
ob_armature.lineart.crease_threshold = 0.0
ob_body.parent = ob_armature
ob_body.matrix_parent_inverse = Matrix(((1.0, 0.0, 0.0, 0.001474), (0.0, 1.0, 0.0, -0.1371), (0.0, 0.0, 1.0, -0.02464), (0.0, 0.0, 0.0, 1.0)))
ob_body.location = (0.0, 0.0, 0.0)
ob_body.lock_rotations_4d = False
ob_body.empty_display_type = 'ARROWS'
ob_body.lineart.crease_threshold = 0.0
_vg = ob_body.vertex_groups.new(name='Bone')
for _i, _w in zip([420, 421, 422, 423, 424, 425, 427, 428, 429, 430, 431, 444, 445, 446, 447, 448, 449, 450, 451, 453, 939, 940, 941, 943, 944, 957, 958, 959, 960, 961, 962, 963, 964, 966, 984, 985, 986, 987, 988, 989], [0.02053, 0.05406, 0.06016, 0.07944, 0.07967, 0.06593, 0.06048, 0.05233, 0.02637, 0.0334, 0.009132, 0.0129, 0.04242, 0.0495, 0.05835, 0.06785, 0.02136, 0.04726, 0.03635, 0.0194, 0.07879, 0.07899, 0.06527, 0.02561, 0.008576, 0.01233, 0.04162, 0.04864, 0.05784, 0.06724, 0.02067, 0.04638, 0.03559, 0.01878, 0.02053, 0.05406, 0.06016, 0.06048, 0.05233, 0.0334]): _vg.add([_i], _w, 'REPLACE')
_vg = ob_body.vertex_groups.new(name='Bone.002')
for _i, _w in zip([2, 3, 4, 6, 7, 8, 9, 10, 12, 13, 17, 18, 19, 20, 24, 27, 29, 30, 31, 33, 34, 35, 37, 40, 41, 42, 45, 46, 48, 50, 53, 56, 59, 60, 61, 63, 65, 66, 70, 71, 91, 92, 93, 95, 98, 100, 101, 102, 104, 105, 106, 108, 110, 111, 112, 116, 117, 118, 119, 120, 121, 122, 123, 126, 128, 129, 130, 132, 133, 135, 136, 138, 139, 140, 144, 145, 146, 147, 148, 151, 153, 154, 155, 157, 158, 161, 163, 164, 165, 173, 175, 179, 180, 188, 194, 195, 196, 214, 215, 216, 218, 219, 225, 226, 227, 228, 229, 230, 231, 232, 233, 234, 235, 236, 237, 238, 239, 240, 241, 242, 243, 244, 245, 246, 247, 248, 249, 250, 251, 252, 253, 254, 255, 256, 257, 258, 259, 260, 261, 263, 264, 266, 267, 268, 270, 272, 273, 275, 276, 277, 279, 281, 282, 284, 285, 286, 287, 288, 290, 291, 293, 294, 296, 302, 315, 316, 317, 323, 414, 415, 425, 426, 429, 432, 433, 435, 436, 437, 438, 439, 466, 471, 472, 473, 474, 475, 476, 477, 478, 479, 480, 481, 483, 484, 485, 487, 488, 489, 490, 491, 492, 493, 494, 495, 496, 497, 498, 499, 500, 501, 502, 503, 504, 505, 506, 507, 508, 509, 510, 511, 512, 513, 514, 515, 516, 517, 518, 519, 520, 521, 522, 523, 524, 525, 526, 527, 530, 531, 532, 533, 534, 536, 537, 539, 541, 542, 543, 544, 546, 547, 548, 549, 551, 552, 554, 556, 558, 559, 560, 561, 562, 563, 564, 565, 566, 567, 568, 569, 570, 571, 572, 573, 574, 575, 576, 577, 578, 579, 580, 581, 582, 583, 584, 585, 586, 587, 588, 589, 590, 591, 592, 593, 594, 595, 596, 597, 598, 599, 600, 601, 602, 603, 604, 605, 606, 607, 608, 609, 610, 611, 612, 613, 614, 615, 616, 617, 618, 619, 620, 621, 622, 623, 624, 625, 626, 627, 628, 629, 630, 631, 632, 633, 634, 635, 636, 637, 638, 639, 640, 641, 642, 643, 644, 645, 646, 649, 650, 651, 659, 662, 665, 666, 667, 669, 670, 676, 678, 684, 685, 686, 687, 688, 689, 690, 696, 697, 698, 699, 700, 701, 702, 703, 704, 705, 706, 707, 708, 709, 710, 711, 712, 713, 714, 715, 716, 717, 718, 719, 720, 721, 722, 724, 725, 726, 727, 728, 729, 730, 731, 733, 735, 736, 737, 738, 739, 740, 746, 747, 748, 749, 751, 755, 756, 757, 758, 760, 764, 765, 766, 767, 769, 773, 801, 804, 807, 808, 811, 812, 813, 814, 815, 818, 819, 820, 821, 823, 830, 831, 832, 833, 834, 835, 836, 837, 838], [0.0, 0.0, 0.0, 0.0, 0.0, 0.0, 0.0, 0.0, 0.0, 0.0, 0.0, 0.0, 0.0, 0.0, 0.0, 0.0, 0.0, 0.0, 0.0, 0.0, 0.0, 0.0, 0.0, 0.0, 0.0, 0.0, 0.0, 0.0, 0.0, 0.0, 0.0, 0.0, 0.0, 0.0, 0.0, 0.0, 0.0, 0.0, 0.0, 0.0, 0.0, 0.0, 0.0, 0.0, 0.0, 0.0, 0.0, 0.0, 0.0, 0.0, 0.0, 0.0, 0.0, 0.0, 0.0, 0.0, 0.0, 0.0, 0.0, 0.0, 0.0, 0.0, 0.0, 0.0, 0.0, 0.0, 0.0, 0.0, 0.0, 0.0, 0.0, 0.0, 0.0, 0.0, 0.0, 0.0, 0.0, 0.0, 0.0, 0.0, 0.0, 0.0, 0.0, 0.0, 0.0, 0.0, 0.0, 0.0, 0.0, 0.0, 0.0, 0.0, 0.0, 0.0, 0.0, 0.0, 0.0, 0.0, 0.0, 0.0, 0.04109, 0.0, 0.0, 0.0, 0.0, 0.0, 0.0, 0.0, 0.0, 0.6298, 0.0, 0.0, 0.0, 0.3503, 0.0, 0.0, 0.0, 0.0, 0.0, 0.0, 0.0, 0.0, 0.0, 0.0, 0.0, 0.0, 0.0, 0.0, 0.0, 0.0, 0.0, 0.0, 0.0, 0.0, 0.0, 0.0, 0.0, 0.0, 0.0, 0.0, 0.0, 0.0, 0.0, 0.0, 0.0, 0.0, 0.0, 0.0, 0.0, 0.0, 0.0, 0.0, 0.0, 0.0, 0.0, 0.0, 0.0, 0.0, 0.0, 0.0, 0.0, 0.0, 0.0, 0.0, 0.0, 0.0, 0.0, 0.0, 0.0, 0.0, 0.0, 0.0, 0.0, 0.0, 0.0, 0.0, 0.0, 0.0, 0.0, 0.0, 0.0, 0.0, 0.0, 0.0, 0.0, 0.0, 0.0, 0.0, 0.0, 0.0, 0.0, 0.0, 0.0, 0.0, 0.0, 0.0, 0.0, 0.0, 0.0, 0.0, 0.0, 0.0, 0.0, 0.0, 0.0, 0.0, 0.0, 0.0, 0.0, 0.0, 0.0, 0.0, 0.0, 0.0, 0.0, 0.0, 0.0, 0.0, 0.0, 0.0, 0.0, 0.0, 0.0, 0.0, 0.0, 0.0, 0.0, 0.0, 0.0, 0.0, 0.0, 0.0, 0.0, 0.0, 0.0, 0.0, 0.0, 0.0, 0.0, 0.0, 0.0, 0.0, 0.0, 0.0, 0.0, 0.0, 0.0, 0.0, 0.0, 0.0, 0.0, 0.0, 0.0, 0.0, 0.0, 0.0, 0.0, 0.0, 0.0, 0.0, 0.0, 0.0, 0.0, 0.0, 0.0, 0.0, 0.0, 0.0, 0.0, 0.0, 0.0, 0.0, 0.0, 0.0, 0.0, 0.0, 0.0, 0.0, 0.0, 0.0, 0.0, 0.0, 0.0, 0.0, 0.0, 0.0, 0.0, 0.0, 0.0, 0.0, 0.0, 0.0, 0.0, 0.0, 0.0, 0.0, 0.0, 0.0, 0.0, 0.0, 0.0, 0.0, 0.0, 0.0, 0.0, 0.0, 0.0, 0.0, 0.0, 0.0, 0.0, 0.0, 0.0, 0.0, 0.0, 0.0, 0.0, 0.0, 0.0, 0.0, 0.0, 0.0, 0.0, 0.0, 0.0, 0.0, 0.0, 0.0, 0.0, 0.0, 0.0, 0.0, 0.0, 0.0, 0.0, 0.0, 0.0, 0.0, 0.0, 0.0, 0.0, 0.0, 0.0, 0.0, 0.0, 0.0, 0.0, 0.0, 0.1203, 0.0, 0.0, 0.0, 0.0, 0.0, 0.0, 0.0, 0.0, 0.0, 0.0, 0.0, 0.0, 0.0, 0.0, 0.0, 0.0, 0.0, 0.0, 0.0, 0.0, 0.0, 0.0, 0.0, 0.0, 0.0, 0.0, 0.0, 0.0, 0.0, 0.0, 0.0, 0.0, 0.0, 0.0, 0.0, 0.0, 0.0, 0.0, 0.0, 0.0, 0.0, 0.0, 0.0, 0.0, 0.0, 0.0, 0.0, 0.0, 0.0, 0.0, 0.0, 0.0, 0.0, 0.0, 0.0, 0.0, 0.0, 0.0, 0.0, 0.0, 0.0, 0.0, 0.0, 0.0, 0.0, 0.0, 0.0, 0.0, 0.0, 0.0, 0.0, 0.0, 0.0, 0.0, 0.0, 0.0, 0.0, 0.0, 0.0, 0.0, 0.0, 0.0, 0.0, 0.0, 0.0001629, 0.0, 0.0, 0.0, 0.0, 0.0, 0.0, 0.0, 0.9293, 0.0, 0.0, 0.0]): _vg.add([_i], _w, 'REPLACE')
_vg = ob_body.vertex_groups.new(name='Bone.003')
for _i, _w in zip([173, 174, 175, 176, 178, 179, 180, 181, 188, 194, 195, 196, 212, 213, 214, 215, 216, 217, 218, 219, 225, 226, 227, 228, 230, 231, 234, 235, 238, 644, 645, 646, 647, 649, 650, 651, 652, 659, 665, 666, 667, 683, 684, 685, 686, 687, 688, 689, 690, 696, 697, 698, 699, 701, 702, 705, 706, 709, 819, 820, 821, 822, 829, 830, 831, 832, 833, 836], [0.6587, 0.162, 0.6422, 0.06373, 0.1888, 0.2288, 0.6965, 0.03015, 0.7404, 0.5226, 0.0725, 0.2262, 0.04208, 0.1749, 0.8608, 0.3493, 0.1455, 0.1601, 0.606, 0.6765, 0.2471, 0.07966, 0.00871, 0.0545, 0.09134, 0.01651, 0.0734, 0.2112, 0.0043, 0.6576, 0.1624, 0.641, 0.06411, 0.1893, 0.229, 0.6942, 0.03025, 0.7376, 0.5209, 0.07275, 0.2265, 0.0424, 0.1754, 0.8589, 0.3504, 0.1459, 0.1602, 0.6035, 0.6737, 0.2475, 0.08003, 0.008938, 0.05462, 0.09151, 0.01662, 0.07348, 0.2114, 0.004499, 0.715, 0.2163, 0.1564, 0.07472, 0.04954, 0.1614, 0.8789, 0.4948, 0.1718, 0.08354]): _vg.add([_i], _w, 'REPLACE')
_vg = ob_body.vertex_groups.new(name='Bone.004')
for _i, _w in zip([173, 174, 175, 176, 177, 178, 179, 180, 181, 182, 183, 188, 194, 197, 208, 209, 211, 212, 213, 214, 217, 218, 219, 345, 348, 349, 351, 354, 357, 358, 359, 644, 645, 646, 647, 648, 649, 650, 651, 652, 653, 654, 659, 665, 668, 679, 680, 682, 683, 684, 685, 688, 689, 690, 816, 819, 820, 822, 824, 825, 826, 827, 828, 829, 830, 831, 839, 840, 841, 842, 845, 867, 868, 869, 870, 873, 874, 875], [0.09234, 0.6931, 0.2369, 0.6041, 0.1265, 0.5769, 0.005784, 0.1437, 0.1312, 0.01235, 0.006262, 0.07376, 0.02984, 0.004301, 0.1582, 0.2619, 0.09313, 0.6377, 0.7193, 0.07423, 0.4413, 0.2188, 0.0005761, 0.1818, 0.1101, 0.0005397, 0.0867, 0.04774, 0.001918, 0.003511, 0.03031, 0.0927, 0.6913, 0.2373, 0.6021, 0.1262, 0.5745, 0.006167, 0.1443, 0.1307, 0.0122, 0.006191, 0.07456, 0.03065, 0.004109, 0.1581, 0.2617, 0.09288, 0.6367, 0.7178, 0.07508, 0.4393, 0.2193, 0.001502, 0.1818, 0.1118, 0.7088, 0.8531, 0.9033, 0.8742, 0.03743, 0.3705, 0.5344, 0.7163, 0.7635, 0.07299, 0.6054, 0.2439, 0.11, 0.0003032, 0.08657, 0.00596, 0.05335, 0.1071, 0.0469, 0.001027, 0.003275, 0.02986]): _vg.add([_i], _w, 'REPLACE')
_vg = ob_body.vertex_groups.new(name='Bone.005')
for _i, _w in zip([174, 176, 177, 178, 181, 182, 183, 184, 185, 186, 187, 192, 197, 200, 208, 209, 211, 212, 217, 345, 348, 349, 350, 351, 352, 353, 354, 355, 356, 357, 358, 359, 360, 361, 362, 363, 364, 368, 395, 679, 680, 683, 824, 825, 826, 827, 828, 829, 839, 840, 844, 848, 867, 868, 869, 875], [0.05375, 0.201, 0.7032, 0.03348, 0.01283, 0.8965, 0.8646, 0.9103, 0.8666, 0.1146, 0.8688, 0.04928, 0.06279, 0.1513, 0.6679, 0.5125, 0.0614, 0.1225, 0.002406, 0.6928, 0.5481, 0.6439, 0.6646, 0.3319, 0.3952, 0.3365, 0.1344, 0.1269, 0.079, 0.06846, 0.02471, 0.06414, 0.006946, 0.08355, 0.04056, 0.04777, 0.01115, 0.009273, 0.03151, 0.0655, 0.05808, 0.02728, 0.009227, 0.03776, 0.1174, 0.2237, 0.166, 0.06357, 0.08952, 0.08398, 0.07228, 0.03008, 0.006286, 0.0368, 0.06111, 0.001101]): _vg.add([_i], _w, 'REPLACE')
_vg = ob_body.vertex_groups.new(name='Bone.006')
for _i, _w in zip([174, 176, 177, 178, 180, 181, 182, 184, 186, 187, 189, 190, 192, 193, 197, 198, 199, 200, 201, 202, 203, 204, 205, 206, 208, 209, 210, 211, 212, 213, 217, 218, 220, 221, 222, 223, 224, 330, 332, 336, 337, 346, 347, 828, 829], [0.05992, 0.1139, 0.1501, 0.1604, 0.01732, 0.7878, 0.05218, 0.07676, 0.8793, 0.1065, 0.982, 0.1703, 0.9396, 0.7316, 0.8998, 0.9642, 0.9507, 0.8246, 0.0707, 0.4586, 0.06769, 0.1154, 0.7835, 0.9744, 0.04293, 0.1155, 0.9649, 0.8149, 0.1239, 0.05215, 0.3538, 0.1, 0.9649, 0.9601, 0.8308, 0.9752, 0.98, 0.3813, 0.05597, 0.06942, 0.07746, 0.882, 0.87, 0.03543, 0.04546]): _vg.add([_i], _w, 'REPLACE')
_vg = ob_body.vertex_groups.new(name='Bone.007')
for _i, _w in zip([1, 2, 4, 5, 6, 14, 15, 16, 43, 44, 45, 46, 48, 190, 191, 193, 201, 202, 203, 204, 205, 207, 221, 222, 330, 331, 332, 333, 334, 335, 336, 337, 338, 339, 340, 341, 342, 343, 344, 346, 347], [0.9324, 0.1007, 0.001611, 0.06911, 0.001156, 0.1798, 0.8434, 0.9154, 0.9164, 0.9056, 0.1383, 0.168, 0.007112, 0.8295, 0.9527, 0.2675, 0.9291, 0.5413, 0.9322, 0.8842, 0.2147, 0.8633, 0.02607, 0.1686, 0.6176, 0.9779, 0.9424, 0.9902, 0.989, 0.9808, 0.9296, 0.9214, 0.9948, 0.9802, 0.9855, 0.9903, 0.9891, 0.9874, 0.9834, 0.1111, 0.1215]): _vg.add([_i], _w, 'REPLACE')
_vg = ob_body.vertex_groups.new(name='Bone.008')
for _i, _w in zip([0, 1, 2, 3, 4, 5, 6, 7, 8, 12, 14, 15, 16, 17, 22, 23, 43, 44, 45, 46, 47, 48, 49, 50, 51, 52, 53, 54, 57, 60, 116, 117, 118, 119, 125, 146, 169, 170, 172, 191, 207], [0.9505, 0.0539, 0.7788, 0.7253, 0.7508, 0.1268, 0.2099, 0.6291, 0.1323, 0.09654, 0.6212, 0.1094, 0.07677, 0.1103, 0.06231, 0.8817, 0.07704, 0.0886, 0.8097, 0.7762, 0.9019, 0.7885, 0.7137, 0.1041, 0.6685, 0.1428, 0.04478, 0.06821, 0.04196, 0.05506, 0.13, 0.1721, 0.1082, 0.04432, 0.01129, 0.00875, 0.00504, 0.01215, 0.1484, 0.02974, 0.07064]): _vg.add([_i], _w, 'REPLACE')
_vg = ob_body.vertex_groups.new(name='Bone.012')
for _i, _w in zip([2, 3, 5, 6, 7, 8, 9, 10, 11, 12, 13, 14, 15, 17, 24, 50, 51, 52, 53, 54, 55, 56, 57, 58, 59, 60, 61, 64, 66, 207], [0.1167, 0.05086, 0.8007, 0.7478, 0.2404, 0.2711, 0.9611, 0.9308, 0.08537, 0.8614, 0.8793, 0.1936, 0.04161, 0.003164, 0.0007828, 0.8587, 0.2245, 0.5614, 0.2356, 0.06953, 0.8802, 0.06043, 0.5192, 0.6793, 0.1021, 0.6979, 0.1345, 0.04992, 0.002846, 0.0649]): _vg.add([_i], _w, 'REPLACE')
_vg = ob_body.vertex_groups.new(name='Bone.013')
for _i, _w in zip([8, 10, 11, 13, 52, 53, 55, 56, 57, 58, 59, 60, 61, 62, 63, 64, 65, 66, 67, 68, 69, 70, 71, 72, 73, 74, 75, 76], [0.0507, 0.05805, 0.9061, 0.09784, 0.04916, 0.06068, 0.07893, 0.9258, 0.1625, 0.2599, 0.8606, 0.1204, 0.7993, 0.9359, 0.8261, 0.8081, 0.7895, 0.7294, 0.1831, 0.1797, 0.2576, 0.2955, 0.2078, 0.01813, 0.04356, 0.09792, 0.1094, 0.08189]): _vg.add([_i], _w, 'REPLACE')
_vg = ob_body.vertex_groups.new(name='Bone.014')
for _i, _w in zip([61, 62, 63, 64, 65, 66, 67, 68, 69, 70, 71, 72, 73, 74, 75, 76, 77, 78, 79, 80, 81, 82, 83, 84, 85, 86, 87], [0.01652, 0.06079, 0.166, 0.137, 0.1829, 0.2389, 0.8157, 0.8182, 0.7282, 0.6953, 0.7832, 0.9655, 0.9525, 0.897, 0.8872, 0.9146, 0.9924, 0.9926, 0.9768, 0.9808, 0.9829, 0.9956, 0.997, 0.9918, 0.9976, 0.9909, 0.9965]): _vg.add([_i], _w, 'REPLACE')
_vg = ob_body.vertex_groups.new(name='Bone.015')
for _i, _w in zip([3, 7, 8, 17, 18, 19, 20, 21, 22, 23, 24, 25, 26, 27, 28, 29, 51, 52, 53, 54, 57, 58, 60, 88, 91, 95, 96, 116, 170, 171], [0.02807, 0.05238, 0.4706, 0.2128, 0.8688, 0.867, 0.5961, 0.1712, 0.8401, 0.05979, 0.9466, 0.9501, 0.8993, 0.1711, 0.9223, 0.9306, 0.08063, 0.2349, 0.6315, 0.8403, 0.2522, 0.024, 0.1053, 0.08395, 0.07923, 0.1286, 0.01092, 0.05385, 0.0131, 0.06248]): _vg.add([_i], _w, 'REPLACE')
_vg = ob_body.vertex_groups.new(name='Bone.016')
for _i, _w in zip([19, 25, 27, 28, 30, 31, 32, 33, 88, 89, 90], [0.09368, 0.0171, 0.8102, 0.07695, 0.01335, 0.1293, 0.8506, 0.09277, 0.8605, 0.4517, 0.05003]): _vg.add([_i], _w, 'REPLACE')
_vg = ob_body.vertex_groups.new(name='Bone.017')
for _i, _w in zip([30, 31, 32, 33, 34, 35, 36, 37, 38, 39, 40, 41, 42, 88, 89, 90], [0.9448, 0.8642, 0.1364, 0.8934, 0.9991, 0.9965, 0.9983, 0.9988, 0.9981, 0.9772, 0.9874, 0.9751, 0.9897, 0.05636, 0.5426, 0.9489]): _vg.add([_i], _w, 'REPLACE')
_vg = ob_body.vertex_groups.new(name='Bone.018')
for _i, _w in zip([3, 7, 8, 17, 18, 20, 21, 22, 23, 26, 29, 91, 92, 93, 94, 95, 96, 97, 98, 99, 100, 116, 117, 119, 121, 123, 124, 125, 170, 171], [0.08278, 0.00504, 0.0559, 0.5673, 0.06905, 0.3307, 0.8041, 0.08493, 0.0121, 0.08363, 0.01975, 0.7656, 0.06036, 0.7394, 0.8367, 0.808, 0.912, 0.9344, 0.07464, 0.02397, 0.001341, 0.525, 0.03643, 0.1787, 0.01606, 0.2452, 0.1452, 0.08419, 0.8743, 0.9083]): _vg.add([_i], _w, 'REPLACE')
_vg = ob_body.vertex_groups.new(name='Bone.019')
for _i, _w in zip([91, 92, 93, 94, 95, 96, 97, 98, 99, 100, 101, 102, 103, 113, 114], [0.08344, 0.8755, 0.05229, 0.003769, 0.04649, 0.05456, 0.01931, 0.8816, 0.9518, 0.9453, 0.01982, 0.05942, 0.04856, 0.896, 0.07089]): _vg.add([_i], _w, 'REPLACE')
_vg = ob_body.vertex_groups.new(name='Bone.020')
for _i, _w in zip([92, 98, 101, 102, 103, 104, 105, 106, 107, 108, 109, 110, 111, 112, 113, 114, 115], [0.0527, 0.01823, 0.9628, 0.9409, 0.9509, 0.9805, 0.9996, 0.999, 0.9993, 0.9997, 0.9981, 0.9975, 0.9913, 0.9947, 0.1213, 0.9302, 0.9926]): _vg.add([_i], _w, 'REPLACE')
_vg = ob_body.vertex_groups.new(name='Bone.021')
for _i, _w in zip([3, 17, 49, 91, 93, 94, 116, 117, 119, 120, 121, 122, 123, 124, 125, 126, 127, 128, 141, 144, 148, 149, 150, 151, 169, 170, 172], [0.00259, 0.03256, 0.1236, 0.02967, 0.1577, 0.1169, 0.186, 0.1108, 0.5692, 0.06697, 0.6144, 0.8362, 0.6472, 0.7706, 0.8552, 0.05781, 0.4876, 0.09228, 0.07322, 0.02477, 0.2352, 0.175, 0.07538, 0.006256, 0.8402, 0.05758, 0.02637]): _vg.add([_i], _w, 'REPLACE')
_vg = ob_body.vertex_groups.new(name='Bone.022')
for _i, _w in zip([119, 120, 121, 122, 123, 124, 126, 127, 128, 129, 130, 141, 142], [0.05088, 0.8516, 0.02642, 0.05994, 0.07274, 0.06665, 0.865, 0.5081, 0.8531, 0.02853, 0.02394, 0.8727, 0.01476]): _vg.add([_i], _w, 'REPLACE')
_vg = ob_body.vertex_groups.new(name='Bone.023')
for _i, _w in zip([120, 126, 128, 129, 130, 131, 132, 133, 134, 135, 136, 137, 138, 139, 140, 141, 142, 143], [0.0539, 0.05873, 0.04317, 0.9566, 0.9596, 0.9799, 0.9835, 0.9993, 0.9989, 0.9996, 0.9992, 0.9992, 0.9979, 0.9933, 0.9932, 0.04759, 0.9647, 0.996]): _vg.add([_i], _w, 'REPLACE')
_vg = ob_body.vertex_groups.new(name='Bone.024')
for _i, _w in zip([3, 4, 46, 47, 48, 49, 116, 117, 118, 119, 121, 122, 125, 144, 145, 146, 147, 148, 149, 150, 151, 152, 153, 166, 169, 172], [0.06534, 0.1637, 0.02354, 0.0534, 0.1511, 0.1268, 0.05778, 0.6307, 0.8313, 0.1179, 0.2608, 0.08547, 0.0005442, 0.8551, 0.6913, 0.9106, 0.9558, 0.6334, 0.7588, 0.9003, 0.2532, 0.4818, 0.1329, 0.05264, 0.1122, 0.8004]): _vg.add([_i], _w, 'REPLACE')
_vg = ob_body.vertex_groups.new(name='Bone.025')
for _i, _w in zip([121, 144, 145, 146, 148, 149, 151, 152, 153, 154, 155, 156, 157, 166, 167, 168], [0.007308, 0.06842, 0.2572, 0.01524, 0.08509, 0.04499, 0.6662, 0.5098, 0.8355, 0.01165, 0.08694, 0.8445, 0.08037, 0.829, 0.2343, 0.03273]): _vg.add([_i], _w, 'REPLACE')
_vg = ob_body.vertex_groups.new(name='Bone.026')
for _i, _w in zip([145, 151, 153, 154, 155, 156, 157, 158, 159, 160, 161, 162, 163, 164, 165, 166, 167, 168], [0.02179, 0.04515, 0.007041, 0.9488, 0.8947, 0.1342, 0.9141, 0.9987, 0.9822, 0.9884, 0.9964, 0.9768, 0.9904, 0.9777, 0.992, 0.1192, 0.7527, 0.9557]): _vg.add([_i], _w, 'REPLACE')
_vg = ob_body.vertex_groups.new(name='Bone.027')
for _i, _w in zip([183, 185, 208, 345, 348, 349, 350, 351, 352, 353, 354, 355, 356, 357, 358, 359, 360, 361, 362, 363, 364, 365, 366, 367, 368, 369, 370, 371, 372, 373, 374, 375, 376, 377, 378, 379, 380, 381, 382, 383, 387, 388, 389, 390, 391, 392, 393, 395, 396, 397, 404, 654, 656, 679, 816, 825, 826, 827, 828, 839, 840, 841, 842, 843, 844, 845, 846, 847, 848, 849, 850, 851, 852, 853, 854, 857, 858, 859, 860, 867, 868, 869, 870, 871, 872, 873, 874, 875, 876, 877, 878, 879, 880, 881, 882, 883, 884, 885, 886, 887, 888, 889, 890, 891, 892, 893, 894, 895, 896, 897, 898, 899, 900, 902, 906, 907, 908, 909, 910, 911, 912, 914, 915, 916, 923], [0.07834, 0.08125, 0.04263, 0.0777, 0.248, 0.2641, 0.2746, 0.4288, 0.4681, 0.5669, 0.4715, 0.5324, 0.6291, 0.2826, 0.2044, 0.305, 0.1606, 0.428, 0.1996, 0.252, 0.2734, 0.1203, 0.1096, 0.1026, 0.157, 0.06139, 0.07852, 0.07012, 0.06171, 0.02494, 0.06004, 0.03004, 0.003407, 0.008827, 0.00812, 0.03023, 0.02105, 0.01727, 0.0004219, 0.003905, 0.05896, 0.08837, 0.09298, 0.04346, 0.01699, 0.05021, 0.007366, 0.256, 0.1213, 0.06251, 0.02633, 0.07799, 0.08129, 0.04264, 0.07746, 0.00249, 0.7029, 0.1371, 0.006823, 0.1695, 0.4709, 0.2472, 0.2627, 0.275, 0.8057, 0.4274, 0.4647, 0.5686, 0.845, 0.1524, 0.08347, 0.07646, 0.06786, 0.06106, 0.01392, 0.7528, 0.2346, 0.08708, 0.01651, 0.1984, 0.3164, 0.4917, 0.4695, 0.5174, 0.638, 0.2756, 0.2028, 0.3027, 0.1591, 0.1125, 0.1056, 0.1225, 0.3904, 0.1936, 0.2284, 0.2618, 0.1185, 0.1056, 0.09504, 0.1409, 0.05971, 0.07753, 0.06959, 0.0613, 0.02413, 0.05922, 0.02825, 0.002742, 0.007726, 0.006007, 0.02719, 0.01761, 0.0157, 0.001366, 0.05575, 0.08326, 0.0827, 0.03547, 0.01274, 0.04012, 0.001361, 0.2341, 0.1084, 0.05487, 0.01603]): _vg.add([_i], _w, 'REPLACE')
_vg = ob_body.vertex_groups.new(name='Bone.028')
for _i, _w in zip([348, 349, 350, 351, 352, 353, 354, 355, 356, 357, 358, 359, 360, 361, 362, 363, 364, 365, 366, 367, 368, 369, 370, 371, 372, 373, 374, 375, 376, 377, 378, 379, 380, 381, 382, 383, 384, 385, 386, 387, 388, 389, 390, 391, 392, 393, 394, 395, 396, 397, 398, 399, 400, 401, 402, 403, 404, 405, 406, 407, 408, 409, 410, 411, 412, 413, 839, 840, 841, 842, 843, 844, 845, 846, 847, 848, 849, 850, 851, 852, 853, 854, 855, 856, 857, 858, 859, 860, 861, 862, 863, 864, 865, 866, 867, 868, 869, 870, 871, 872, 873, 874, 875, 876, 877, 878, 879, 880, 881, 882, 883, 884, 885, 886, 887, 888, 889, 890, 891, 892, 893, 894, 895, 896, 897, 898, 899, 900, 901, 902, 903, 904, 905, 906, 907, 908, 909, 910, 911, 912, 913, 914, 915, 916, 917, 918, 919, 920, 921, 922, 923, 924, 925, 926, 927, 928, 929, 930, 931, 932], [0.07093, 0.05609, 0.02115, 0.1286, 0.1041, 0.07498, 0.3239, 0.3193, 0.2833, 0.6088, 0.7099, 0.5646, 0.7736, 0.4722, 0.7253, 0.6871, 0.6916, 0.832, 0.8501, 0.8845, 0.8057, 0.9159, 0.8911, 0.9028, 0.9147, 0.9487, 0.9172, 0.9454, 0.9637, 0.96, 0.9607, 0.9457, 0.9523, 0.9542, 0.9659, 0.9638, 0.9734, 0.9731, 0.9732, 0.9211, 0.8824, 0.8845, 0.9472, 0.9555, 0.9361, 0.9633, 0.973, 0.6957, 0.8563, 0.926, 0.9823, 0.9779, 0.9807, 0.989, 0.9947, 0.992, 0.954, 0.9744, 0.9854, 0.9912, 0.9979, 0.9953, 0.9833, 0.9913, 0.9965, 0.9982, 0.03523, 0.1154, 0.0724, 0.05872, 0.02195, 0.01219, 0.131, 0.1097, 0.07505, 0.06824, 0.7846, 0.8837, 0.8937, 0.9059, 0.9155, 0.9564, 0.9742, 0.9839, 0.2137, 0.7513, 0.9061, 0.9634, 0.9879, 0.9959, 0.9985, 0.9991, 0.9963, 0.9903, 0.7174, 0.5433, 0.2782, 0.3287, 0.3433, 0.2803, 0.6191, 0.7123, 0.5684, 0.7758, 0.8422, 0.8521, 0.8278, 0.5229, 0.734, 0.7186, 0.7073, 0.8345, 0.8556, 0.8938, 0.827, 0.9182, 0.8924, 0.9036, 0.9152, 0.9493, 0.9183, 0.9466, 0.9641, 0.9607, 0.9621, 0.9477, 0.9545, 0.9552, 0.9671, 0.9655, 0.9739, 0.9739, 0.9744, 0.9254, 0.8892, 0.8979, 0.9521, 0.9583, 0.9428, 0.9672, 0.9749, 0.7244, 0.8728, 0.9356, 0.9829, 0.9803, 0.982, 0.9896, 0.9951, 0.9928, 0.9605, 0.9783, 0.9878, 0.9926, 0.9983, 0.9961, 0.9851, 0.9923, 0.997, 0.9984]): _vg.add([_i], _w, 'REPLACE')
_vg = ob_body.vertex_groups.new(name='Bone.029')
for _i, _w in zip([208, 209, 212, 359, 645, 647, 648, 649, 652, 653, 654, 655, 656, 657, 658, 663, 668, 671, 679, 680, 682, 683, 688, 816, 824, 825, 826, 827, 828, 829, 839, 840, 841, 842, 843, 844, 845, 846, 847, 848, 867, 868, 869, 870, 871, 872, 873, 874, 875, 876, 880, 881, 882, 883, 887, 914], [0.0655, 0.05808, 0.02717, 0.0005307, 0.0542, 0.2019, 0.7033, 0.03427, 0.013, 0.8965, 0.8644, 0.9102, 0.8665, 0.1146, 0.8688, 0.04929, 0.06281, 0.1513, 0.6679, 0.5125, 0.06144, 0.1228, 0.002778, 0.6926, 0.009289, 0.03773, 0.1174, 0.2237, 0.166, 0.06364, 0.0894, 0.08368, 0.5475, 0.6429, 0.6639, 0.07211, 0.331, 0.3932, 0.3348, 0.02958, 0.004983, 0.03533, 0.0605, 0.132, 0.1193, 0.07372, 0.06561, 0.02259, 0.06258, 0.005062, 0.07248, 0.03607, 0.03459, 0.00388, 0.0006936, 0.01977]): _vg.add([_i], _w, 'REPLACE')
_vg = ob_body.vertex_groups.new(name='Bone.030')
for _i, _w in zip([645, 647, 648, 649, 651, 652, 653, 655, 657, 658, 660, 661, 663, 664, 668, 669, 670, 671, 672, 673, 674, 675, 676, 677, 679, 680, 681, 682, 683, 684, 688, 689, 691, 692, 693, 694, 695, 801, 803, 807, 808, 817, 818, 828, 829], [0.0605, 0.1146, 0.1502, 0.1615, 0.01823, 0.7881, 0.0522, 0.07677, 0.8793, 0.1065, 0.982, 0.1703, 0.9396, 0.7316, 0.8998, 0.9643, 0.9507, 0.8247, 0.0707, 0.4586, 0.06769, 0.1154, 0.7835, 0.9744, 0.043, 0.1156, 0.9649, 0.8151, 0.1243, 0.05269, 0.3553, 0.101, 0.9649, 0.9601, 0.8308, 0.9752, 0.98, 0.3813, 0.05597, 0.06942, 0.07747, 0.882, 0.87, 0.03557, 0.04577]): _vg.add([_i], _w, 'REPLACE')
_vg = ob_body.vertex_groups.new(name='Bone.031')
for _i, _w in zip([472, 473, 475, 476, 477, 485, 486, 487, 514, 515, 516, 517, 519, 661, 662, 664, 672, 673, 674, 675, 676, 678, 692, 693, 801, 802, 803, 804, 805, 806, 807, 808, 809, 810, 811, 812, 813, 814, 815, 817, 818], [0.9324, 0.1007, 0.001611, 0.06911, 0.001156, 0.1798, 0.8434, 0.9154, 0.9164, 0.9056, 0.1383, 0.168, 0.007112, 0.8295, 0.9527, 0.2675, 0.9291, 0.5413, 0.9322, 0.8842, 0.2147, 0.8633, 0.02607, 0.1686, 0.6176, 0.9779, 0.9424, 0.9902, 0.989, 0.9808, 0.9296, 0.9214, 0.9948, 0.9802, 0.9855, 0.9903, 0.9891, 0.9874, 0.9834, 0.1111, 0.1215]): _vg.add([_i], _w, 'REPLACE')
_vg = ob_body.vertex_groups.new(name='Bone.032')
for _i, _w in zip([471, 472, 473, 474, 475, 476, 477, 478, 479, 483, 485, 486, 487, 488, 493, 494, 514, 515, 516, 517, 518, 519, 520, 521, 522, 523, 524, 525, 528, 531, 587, 588, 589, 590, 596, 617, 640, 641, 643, 662, 678], [0.9505, 0.0539, 0.7788, 0.7253, 0.7508, 0.1268, 0.2099, 0.6291, 0.1323, 0.09654, 0.6212, 0.1094, 0.07677, 0.1103, 0.06231, 0.8817, 0.07704, 0.0886, 0.8097, 0.7762, 0.9019, 0.7885, 0.7137, 0.1041, 0.6685, 0.1428, 0.04478, 0.06821, 0.04196, 0.05506, 0.13, 0.1721, 0.1082, 0.04432, 0.01129, 0.00875, 0.00504, 0.01215, 0.1484, 0.02974, 0.07064]): _vg.add([_i], _w, 'REPLACE')
_vg = ob_body.vertex_groups.new(name='Bone.033')
for _i, _w in zip([473, 474, 476, 477, 478, 479, 480, 481, 482, 483, 484, 485, 486, 488, 495, 521, 522, 523, 524, 525, 526, 527, 528, 529, 530, 531, 532, 535, 537, 678], [0.1167, 0.05086, 0.8007, 0.7478, 0.2404, 0.2711, 0.9611, 0.9308, 0.08537, 0.8614, 0.8793, 0.1936, 0.04161, 0.003164, 0.0007828, 0.8587, 0.2245, 0.5614, 0.2356, 0.06953, 0.8802, 0.06043, 0.5192, 0.6793, 0.1021, 0.6979, 0.1345, 0.04992, 0.002846, 0.0649]): _vg.add([_i], _w, 'REPLACE')
_vg = ob_body.vertex_groups.new(name='Bone.034')
for _i, _w in zip([479, 481, 482, 484, 523, 524, 526, 527, 528, 529, 530, 531, 532, 533, 534, 535, 536, 537, 538, 539, 540, 541, 542, 543, 544, 545, 546, 547], [0.0507, 0.05805, 0.9061, 0.09784, 0.04916, 0.06068, 0.07893, 0.9258, 0.1625, 0.2599, 0.8606, 0.1204, 0.7993, 0.9359, 0.8261, 0.8081, 0.7895, 0.7294, 0.1831, 0.1797, 0.2576, 0.2955, 0.2078, 0.01813, 0.04356, 0.09792, 0.1094, 0.08189]): _vg.add([_i], _w, 'REPLACE')
_vg = ob_body.vertex_groups.new(name='Bone.035')
for _i, _w in zip([532, 533, 534, 535, 536, 537, 538, 539, 540, 541, 542, 543, 544, 545, 546, 547, 548, 549, 550, 551, 552, 553, 554, 555, 556, 557, 558], [0.01652, 0.06079, 0.166, 0.137, 0.1829, 0.2389, 0.8157, 0.8182, 0.7282, 0.6953, 0.7832, 0.9655, 0.9525, 0.897, 0.8872, 0.9146, 0.9924, 0.9926, 0.9768, 0.9808, 0.9829, 0.9956, 0.997, 0.9918, 0.9976, 0.9909, 0.9965]): _vg.add([_i], _w, 'REPLACE')
_vg = ob_body.vertex_groups.new(name='Bone.036')
for _i, _w in zip([474, 478, 479, 488, 489, 490, 491, 492, 493, 494, 495, 496, 497, 498, 499, 500, 522, 523, 524, 525, 528, 529, 531, 559, 562, 566, 567, 587, 641, 642], [0.02807, 0.05238, 0.4706, 0.2128, 0.8688, 0.867, 0.5961, 0.1712, 0.8401, 0.05979, 0.9466, 0.9501, 0.8993, 0.1711, 0.9223, 0.9306, 0.08063, 0.2349, 0.6315, 0.8403, 0.2522, 0.024, 0.1053, 0.08395, 0.07923, 0.1286, 0.01092, 0.05385, 0.0131, 0.06248]): _vg.add([_i], _w, 'REPLACE')
_vg = ob_body.vertex_groups.new(name='Bone.037')
for _i, _w in zip([490, 496, 498, 499, 501, 502, 503, 504, 559, 560, 561], [0.09368, 0.0171, 0.8102, 0.07695, 0.01335, 0.1293, 0.8506, 0.09277, 0.8605, 0.4517, 0.05003]): _vg.add([_i], _w, 'REPLACE')
_vg = ob_body.vertex_groups.new(name='Bone.038')
for _i, _w in zip([501, 502, 503, 504, 505, 506, 507, 508, 509, 510, 511, 512, 513, 559, 560, 561], [0.9448, 0.8642, 0.1364, 0.8934, 0.9991, 0.9965, 0.9983, 0.9988, 0.9981, 0.9772, 0.9874, 0.9751, 0.9897, 0.05636, 0.5426, 0.9489]): _vg.add([_i], _w, 'REPLACE')
_vg = ob_body.vertex_groups.new(name='Bone.039')
for _i, _w in zip([474, 478, 479, 488, 489, 491, 492, 493, 494, 497, 500, 562, 563, 564, 565, 566, 567, 568, 569, 570, 571, 587, 588, 590, 592, 594, 595, 596, 641, 642], [0.08278, 0.00504, 0.0559, 0.5673, 0.06905, 0.3307, 0.8041, 0.08493, 0.0121, 0.08363, 0.01975, 0.7656, 0.06036, 0.7394, 0.8367, 0.808, 0.912, 0.9344, 0.07464, 0.02397, 0.001341, 0.525, 0.03643, 0.1787, 0.01606, 0.2452, 0.1452, 0.08419, 0.8743, 0.9083]): _vg.add([_i], _w, 'REPLACE')
_vg = ob_body.vertex_groups.new(name='Bone.040')
for _i, _w in zip([562, 563, 564, 565, 566, 567, 568, 569, 570, 571, 572, 573, 574, 584, 585], [0.08344, 0.8755, 0.05229, 0.003769, 0.04649, 0.05456, 0.01931, 0.8816, 0.9518, 0.9453, 0.01982, 0.05942, 0.04856, 0.896, 0.07089]): _vg.add([_i], _w, 'REPLACE')
_vg = ob_body.vertex_groups.new(name='Bone.041')
for _i, _w in zip([563, 569, 572, 573, 574, 575, 576, 577, 578, 579, 580, 581, 582, 583, 584, 585, 586], [0.0527, 0.01823, 0.9628, 0.9409, 0.9509, 0.9805, 0.9996, 0.999, 0.9993, 0.9997, 0.9981, 0.9975, 0.9913, 0.9947, 0.1213, 0.9302, 0.9926]): _vg.add([_i], _w, 'REPLACE')
_vg = ob_body.vertex_groups.new(name='Bone.042')
for _i, _w in zip([474, 488, 520, 562, 564, 565, 587, 588, 590, 591, 592, 593, 594, 595, 596, 597, 598, 599, 612, 615, 619, 620, 621, 622, 640, 641, 643], [0.00259, 0.03256, 0.1236, 0.02967, 0.1577, 0.1169, 0.186, 0.1108, 0.5692, 0.06697, 0.6144, 0.8362, 0.6472, 0.7706, 0.8552, 0.05781, 0.4876, 0.09228, 0.07322, 0.02477, 0.2352, 0.175, 0.07538, 0.006256, 0.8402, 0.05758, 0.02637]): _vg.add([_i], _w, 'REPLACE')
_vg = ob_body.vertex_groups.new(name='Bone.043')
for _i, _w in zip([590, 591, 592, 593, 594, 595, 597, 598, 599, 600, 601, 612, 613], [0.05088, 0.8516, 0.02642, 0.05994, 0.07274, 0.06665, 0.865, 0.5081, 0.8531, 0.02853, 0.02394, 0.8727, 0.01476]): _vg.add([_i], _w, 'REPLACE')
_vg = ob_body.vertex_groups.new(name='Bone.044')
for _i, _w in zip([591, 597, 599, 600, 601, 602, 603, 604, 605, 606, 607, 608, 609, 610, 611, 612, 613, 614], [0.0539, 0.05873, 0.04317, 0.9566, 0.9596, 0.9799, 0.9835, 0.9993, 0.9989, 0.9996, 0.9992, 0.9992, 0.9979, 0.9933, 0.9932, 0.04759, 0.9647, 0.996]): _vg.add([_i], _w, 'REPLACE')
_vg = ob_body.vertex_groups.new(name='Bone.045')
for _i, _w in zip([474, 475, 517, 518, 519, 520, 587, 588, 589, 590, 592, 593, 596, 615, 616, 617, 618, 619, 620, 621, 622, 623, 624, 637, 640, 643], [0.06534, 0.1637, 0.02354, 0.0534, 0.1511, 0.1268, 0.05778, 0.6307, 0.8313, 0.1179, 0.2608, 0.08547, 0.0005442, 0.8551, 0.6913, 0.9106, 0.9558, 0.6334, 0.7588, 0.9003, 0.2532, 0.4818, 0.1329, 0.05264, 0.1122, 0.8004]): _vg.add([_i], _w, 'REPLACE')
_vg = ob_body.vertex_groups.new(name='Bone.046')
for _i, _w in zip([592, 615, 616, 617, 619, 620, 622, 623, 624, 625, 626, 627, 628, 637, 638, 639], [0.007308, 0.06842, 0.2572, 0.01524, 0.08509, 0.04499, 0.6662, 0.5098, 0.8355, 0.01165, 0.08694, 0.8445, 0.08037, 0.829, 0.2343, 0.03273]): _vg.add([_i], _w, 'REPLACE')
_vg = ob_body.vertex_groups.new(name='Bone.047')
for _i, _w in zip([616, 622, 624, 625, 626, 627, 628, 629, 630, 631, 632, 633, 634, 635, 636, 637, 638, 639], [0.02179, 0.04515, 0.007041, 0.9488, 0.8947, 0.1342, 0.9141, 0.9987, 0.9822, 0.9884, 0.9964, 0.9768, 0.9904, 0.9777, 0.992, 0.1192, 0.7527, 0.9557]): _vg.add([_i], _w, 'REPLACE')
_vg = ob_body.vertex_groups.new(name='Bone.009')
for _i, _w in zip([173, 179, 180, 188, 194, 195, 196, 216, 219, 225, 226, 227, 228, 229, 230, 231, 232, 233, 234, 235, 236, 237, 238, 239, 240, 241, 242, 243, 244, 245, 246, 247, 248, 249, 250, 251, 252, 253, 254, 255, 256, 257, 258, 259, 260, 261, 262, 263, 264, 265, 266, 267, 268, 269, 270, 271, 272, 273, 274, 275, 276, 277, 278, 279, 280, 281, 282, 283, 284, 286, 290, 291, 292, 293, 666, 699, 700, 703, 707, 708, 709, 716, 717, 718, 821, 823, 833, 834, 835, 836, 837, 838], [0.01431, 0.09142, 0.007007, 0.03793, 0.1362, 0.2365, 0.2644, 0.05017, 0.03932, 0.1471, 0.3269, 0.6966, 0.1062, 0.2569, 0.612, 0.8578, 0.3289, 0.9096, 0.7121, 0.3009, 0.5023, 0.3394, 0.2809, 0.7957, 0.8348, 0.694, 0.9697, 0.7708, 0.9638, 0.8135, 0.8112, 0.8128, 0.958, 0.9703, 0.9561, 0.9889, 0.9811, 0.9866, 0.9668, 0.9527, 0.9325, 0.9838, 0.9836, 0.9796, 0.9817, 0.9712, 0.9633, 0.9324, 0.9723, 0.9815, 0.9832, 0.8662, 0.8223, 0.8932, 0.8265, 0.7197, 0.779, 0.8654, 0.8824, 0.8638, 0.1605, 0.1773, 0.1233, 0.176, 0.1823, 0.2684, 0.2032, 0.1829, 0.1826, 0.01973, 0.001616, 0.02946, 0.01264, 0.01713, 0.04515, 0.05342, 0.05585, 0.02761, 0.1441, 0.134, 0.0883, 0.03555, 0.03532, 0.0213, 0.05191, 0.1548, 0.01251, 0.2177, 0.0202, 0.05676, 0.1263, 0.2421]): _vg.add([_i], _w, 'REPLACE')
_vg = ob_body.vertex_groups.new(name='Bone.010')
for _i, _w in zip([261, 262, 263, 267, 268, 269, 270, 271, 272, 273, 274, 275, 276, 277, 278, 279, 280, 281, 282, 283, 284, 285, 286, 287, 288, 289, 290, 291, 292, 293, 294, 295, 296, 297, 298, 299, 300, 301, 302, 303, 304, 305, 306, 307, 308, 309, 310, 311, 312, 313, 314, 315, 316, 317, 318, 319, 320, 321, 322, 323, 324, 325, 326, 327, 328, 329, 414, 415, 416, 417, 418, 419, 420, 421, 422, 423, 424, 425, 426, 427, 428, 429, 430, 431, 432, 433, 434, 435, 436, 437, 438, 439, 440, 441, 442, 443, 444, 445, 446, 447, 448, 449, 450, 451, 452, 453, 454, 455, 456, 457, 458, 459, 460, 461, 462, 463, 464, 465, 466, 467, 468, 469, 470], [0.001691, 0.02037, 0.06579, 0.1336, 0.1775, 0.1064, 0.1731, 0.28, 0.2204, 0.1337, 0.1168, 0.1359, 0.8394, 0.8227, 0.8767, 0.8239, 0.8176, 0.7314, 0.7967, 0.817, 0.8173, 0.975, 0.9651, 0.976, 0.9757, 0.975, 0.9742, 0.9602, 0.9686, 0.9664, 0.9973, 0.9965, 0.9938, 0.9956, 0.9947, 0.9988, 0.9916, 0.9972, 0.9956, 0.9987, 0.9989, 0.9978, 0.9991, 0.9967, 0.9985, 0.9985, 0.9963, 0.9983, 0.9971, 0.9823, 0.9796, 0.5002, 0.5078, 0.3305, 0.3384, 0.2884, 0.3429, 0.3943, 0.3621, 0.4791, 0.9961, 0.9958, 0.9951, 0.9891, 0.9645, 0.954, 0.4198, 0.3762, 0.3605, 0.232, 0.1711, 0.1332, 0.1008, 0.0866, 0.08755, 0.09416, 0.1086, 0.1983, 0.3783, 0.1186, 0.09573, 0.1923, 0.1085, 0.1412, 0.4005, 0.2909, 0.2625, 0.1814, 0.2538, 0.3492, 0.2585, 0.4209, 0.3632, 0.2362, 0.1765, 0.1385, 0.1043, 0.08889, 0.09019, 0.09731, 0.1106, 0.2144, 0.1244, 0.09922, 0.2116, 0.1132, 0.1494, 0.3843, 0.3138, 0.302, 0.189, 0.2597, 0.3513, 0.2667, 0.7328, 0.4245, 0.9708, 0.9287, 0.9634, 0.9609, 0.2781, 0.3241, 0.8506]): _vg.add([_i], _w, 'REPLACE')
_vg = ob_body.vertex_groups.new(name='Bone.011')
for _i, _w in zip([35, 36, 37, 38, 39, 40, 106, 107, 108, 109, 115, 260, 262, 264, 265, 269, 271, 274, 275, 278, 280, 283, 284, 287, 289, 292, 293, 294, 296, 297, 298, 299, 301, 302, 303, 304, 305, 306, 307, 308, 309, 310, 311, 312, 313, 314, 315, 316, 317, 318, 319, 320, 321, 322, 323, 324, 325, 326, 327, 328, 329, 414, 415, 416, 417, 418, 419, 420, 421, 422, 423, 424, 425, 426, 427, 428, 429, 430, 431, 432, 433, 434, 435, 436, 437, 438, 439, 440, 441, 442, 443, 444, 445, 446, 447, 448, 449, 450, 451, 452, 453, 454, 455, 456, 457, 458, 459, 460, 461, 462, 463, 464, 465, 466, 467, 468, 469, 470, 742, 749, 750, 751, 753, 754, 758, 759, 760, 762, 763, 767, 768, 769, 770, 771, 772, 773, 776, 777, 778, 780, 781, 782, 783, 785, 786, 787, 789, 795, 796, 798, 799, 800, 933, 941, 942, 952, 953, 954, 956, 957, 958, 959, 960, 961, 962, 963, 964, 965, 966, 967, 968, 973, 974, 977, 978, 979], [0.0, 0.0, 0.0, 0.0, 0.0, 0.0, 0.0, 0.0, 0.0, 0.0, 0.0, 0.0, 0.0, 0.0, 0.0, 0.0, 0.0, 0.0, 0.0, 0.0, 0.0, 0.0, 0.0, 0.0, 0.0, 0.0, 0.0, 0.0, 0.0, 0.0, 0.0, 0.0, 0.0, 0.0, 0.0, 0.0, 0.0, 0.0, 0.0, 0.0, 0.0, 0.0, 0.0, 0.0, 0.0, 0.0, 1.0, 1.0, 1.0, 1.0, 1.0, 1.0, 1.0, 1.0, 1.0, 0.0, 0.0, 0.0, 0.0, 0.0, 0.0, 1.0, 1.0, 1.0, 1.0, 1.0, 1.0, 1.0, 1.0, 1.0, 1.0, 1.0, 1.0, 1.0, 1.0, 1.0, 1.0, 1.0, 1.0, 1.0, 1.0, 1.0, 1.0, 1.0, 1.0, 1.0, 1.0, 1.0, 1.0, 1.0, 1.0, 1.0, 1.0, 1.0, 1.0, 1.0, 1.0, 1.0, 1.0, 1.0, 1.0, 1.0, 1.0, 1.0, 1.0, 1.0, 1.0, 1.0, 1.0, 0.0, 0.0, 0.0, 0.0, 0.0, 0.0, 0.0, 0.0, 0.0, 0.0, 0.0, 0.0, 0.0, 0.0, 0.0, 0.0, 0.0, 0.0, 0.0, 0.0, 0.0, 0.0, 0.0, 0.0, 0.0, 0.0, 0.0, 0.0, 0.0, 0.0, 0.0, 0.0, 0.0, 0.0, 0.0, 0.0, 0.0, 0.0, 0.0, 0.0, 0.0, 0.0, 0.0, 0.0, 0.0, 0.0, 0.0, 0.0, 0.0, 0.0, 0.0, 0.0, 0.0, 0.0, 0.0, 0.0, 0.0, 0.0, 0.0, 0.0, 0.0, 0.0, 0.0, 0.0, 0.0, 0.0, 0.0]): _vg.add([_i], _w, 'REPLACE')
_vg = ob_body.vertex_groups.new(name='Bone.048')
for _i, _w in zip([195, 228, 229, 232, 236, 237, 238, 245, 246, 247, 644, 650, 651, 659, 665, 666, 667, 687, 690, 696, 697, 698, 699, 700, 701, 702, 703, 704, 705, 706, 707, 708, 709, 710, 711, 712, 713, 714, 715, 716, 717, 718, 719, 720, 721, 722, 723, 724, 725, 726, 727, 728, 729, 730, 731, 732, 733, 734, 735, 736, 737, 738, 739, 740, 741, 742, 743, 744, 745, 746, 747, 748, 749, 750, 751, 752, 753, 754, 755, 757, 761, 762, 763, 764, 821, 823, 833, 834, 835, 836, 837, 838], [0.04504, 0.05355, 0.05583, 0.02766, 0.1441, 0.134, 0.08832, 0.03557, 0.03533, 0.0213, 0.01506, 0.09216, 0.007967, 0.03932, 0.1374, 0.2375, 0.2661, 0.05063, 0.04092, 0.1484, 0.3284, 0.6971, 0.1068, 0.2579, 0.6128, 0.8581, 0.329, 0.9098, 0.7126, 0.3024, 0.5024, 0.3401, 0.2816, 0.796, 0.835, 0.6942, 0.9698, 0.7708, 0.9639, 0.8136, 0.8113, 0.8129, 0.9581, 0.9703, 0.9561, 0.9889, 0.9811, 0.9866, 0.9669, 0.9528, 0.9326, 0.9838, 0.9836, 0.9796, 0.9817, 0.9712, 0.9633, 0.9324, 0.9723, 0.9815, 0.9832, 0.8662, 0.8223, 0.8932, 0.8265, 0.7197, 0.779, 0.8654, 0.8824, 0.8638, 0.1605, 0.1773, 0.1233, 0.176, 0.1823, 0.2684, 0.2032, 0.1829, 0.1826, 0.01973, 0.001616, 0.02946, 0.01264, 0.01713, 0.05217, 0.1551, 0.01298, 0.218, 0.02021, 0.05706, 0.1267, 0.2422]): _vg.add([_i], _w, 'REPLACE')
_vg = ob_body.vertex_groups.new(name='Bone.049')
for _i, _w in zip([732, 733, 734, 738, 739, 740, 741, 742, 743, 744, 745, 746, 747, 748, 749, 750, 751, 752, 753, 754, 755, 756, 757, 758, 759, 760, 761, 762, 763, 764, 765, 766, 767, 768, 769, 770, 771, 772, 773, 774, 775, 776, 777, 778, 779, 780, 781, 782, 783, 784, 785, 786, 787, 788, 789, 790, 791, 792, 793, 794, 795, 796, 797, 798, 799, 800, 933, 934, 935, 936, 937, 938, 941, 942, 943, 944, 945, 946, 947, 948, 949, 950, 951, 952, 953, 954, 955, 956, 957, 958, 959, 960, 961, 962, 963, 964, 965, 966, 967, 968, 969, 970, 971, 972, 973, 974, 975, 976, 977, 978, 979, 980, 981, 982, 983], [0.001691, 0.02037, 0.06579, 0.1336, 0.1775, 0.1064, 0.1731, 0.28, 0.2204, 0.1337, 0.1168, 0.1359, 0.8394, 0.8227, 0.8767, 0.8239, 0.8176, 0.7314, 0.7967, 0.817, 0.8173, 0.975, 0.9651, 0.976, 0.9757, 0.975, 0.9742, 0.9602, 0.9686, 0.9664, 0.9973, 0.9965, 0.9938, 0.9956, 0.9947, 0.9988, 0.9916, 0.9972, 0.9956, 0.9987, 0.9989, 0.9978, 0.9991, 0.9967, 0.9985, 0.9985, 0.9963, 0.9983, 0.9971, 0.9823, 0.9796, 0.5002, 0.5078, 0.3305, 0.3385, 0.2884, 0.3429, 0.3943, 0.3621, 0.4791, 0.9961, 0.9958, 0.9951, 0.9891, 0.9645, 0.954, 0.4198, 0.3762, 0.3605, 0.2321, 0.1712, 0.1333, 0.1984, 0.3783, 0.1924, 0.1413, 0.4005, 0.291, 0.2626, 0.1815, 0.2539, 0.3492, 0.2585, 0.4209, 0.3632, 0.2362, 0.1765, 0.1385, 0.1043, 0.08894, 0.09025, 0.09738, 0.1107, 0.2145, 0.1245, 0.09927, 0.2116, 0.1132, 0.1495, 0.3843, 0.3139, 0.302, 0.189, 0.2597, 0.3513, 0.2667, 0.7328, 0.99, 0.9708, 0.9287, 0.9634, 0.9609, 0.99, 0.99, 0.8506]): _vg.add([_i], _w, 'REPLACE')
_vg = ob_body.vertex_groups.new(name='Bone.050')
for _i, _w in zip([786, 787, 788, 789, 790, 791, 792, 793, 794, 799, 800, 933, 934, 935, 936, 937, 938, 939, 940, 941, 942, 943, 944, 945, 946, 947, 948, 949, 950, 951, 952, 953, 954, 955, 956, 957, 958, 959, 960, 961, 962, 963, 964, 965, 966, 967, 968, 969, 970, 971, 972, 973, 974, 975, 977, 978, 979, 980, 983], [0.4981, 0.4908, 0.6622, 0.6568, 0.6973, 0.6474, 0.5924, 0.6197, 0.5183, 0.02088, 0.04175, 0.5762, 0.6184, 0.6336, 0.7572, 0.8116, 0.8426, 0.827, 0.8123, 0.7363, 0.6168, 0.7698, 0.8294, 0.5942, 0.6981, 0.7181, 0.799, 0.7356, 0.6443, 0.7295, 0.5756, 0.6314, 0.7543, 0.8087, 0.8406, 0.8645, 0.8652, 0.8604, 0.8448, 0.822, 0.7502, 0.8273, 0.8579, 0.7657, 0.8524, 0.8279, 0.6112, 0.6796, 0.6851, 0.796, 0.7315, 0.643, 0.7241, 0.2665, 0.008209, 0.07108, 0.02286, 0.02797, 0.149]): _vg.add([_i], _w, 'REPLACE')
_vg = ob_body.vertex_groups.new(name='Bone.052')
for _i, _w in zip([420, 421, 422, 423, 424, 427, 428, 430, 444, 445, 446, 447, 448, 450, 451, 453], [1.0, 1.0, 1.0, 1.0, 1.0, 1.0, 1.0, 1.0, 1.0, 1.0, 1.0, 1.0, 1.0, 1.0, 1.0, 0.99]): _vg.add([_i], _w, 'REPLACE')
_vg = ob_body.vertex_groups.new(name='Bone.054')
for _i, _w in zip([939, 940, 957, 958, 959, 960, 961, 963, 964, 966, 984, 985, 986, 987, 988, 989], [1.0, 0.99, 0.99, 0.99, 0.99, 0.99, 0.99, 0.99, 0.99, 0.99, 1.0, 1.0, 1.0, 1.0, 1.0, 1.0]): _vg.add([_i], _w, 'REPLACE')
_m = ob_body.modifiers.new('Armature', 'ARMATURE')
_m.object = ob_armature
ob_lamp.location = (4.076, 1.005, 5.904)
ob_lamp.rotation_euler = (0.6503, 0.05522, 1.866)
ob_lamp.lock_rotations_4d = False
ob_lamp.empty_display_type = 'ARROWS'
ob_lamp.color = (0.0, 0.0, 0.0, 0.0)
ob_lamp.lineart.crease_threshold = 0.0
ob_camera.location = (7.481, -6.508, 5.344)
ob_camera.rotation_euler = (1.109, 0.0, 0.8149)
ob_camera.lock_rotations_4d = False
ob_camera.empty_display_type = 'ARROWS'
ob_camera.color = (0.0, 0.0, 0.0, 0.0)
ob_camera.hide_viewport = True
ob_camera.display_type = 'WIRE'
ob_camera.lineart.crease_threshold = 0.0
ob_armature_001.location = (-0.001474, 0.1371, 0.02464)
ob_armature_001.show_in_front = True
ob_armature_001.lineart.crease_threshold = 0.0

# ---- collection membership
col_collection_1.objects.link(ob_armature)
col_collection_1.objects.link(ob_body)
col_collection_1.objects.link(ob_lamp)
col_collection_1.objects.link(ob_camera)
col_collection_2.objects.link(ob_armature_001)
def _layer_coll(name, lc=None):
    lc = lc or bpy.context.view_layer.layer_collection
    for c in lc.children:
        if c.name == name: return c
        r = _layer_coll(name, c)
        if r: return r
_layer_coll('Collection 2').indirect_only = True

# ---- scene / render settings (as saved in the file)
scene.camera = ob_camera
scene.frame_start = 0; scene.frame_end = 40; scene.frame_set(0)
scene.render.engine = 'BLENDER_EEVEE_NEXT'
scene.render.resolution_percentage = 50
scene.render.fps = 200
scene.render.dither_intensity = 0.0
scene.cycles.use_denoising = False
scene.cycles.samples = 128
scene.cycles.sampling_pattern = 'TABULATED_SOBOL'
scene.cycles.use_adaptive_sampling = False
scene.cycles.use_light_tree = False
scene.cycles.blur_glossy = 0.0
scene.cycles.sample_clamp_indirect = 0.0
scene.view_settings.view_transform = 'Standard'
bpy.context.view_layer.update()

